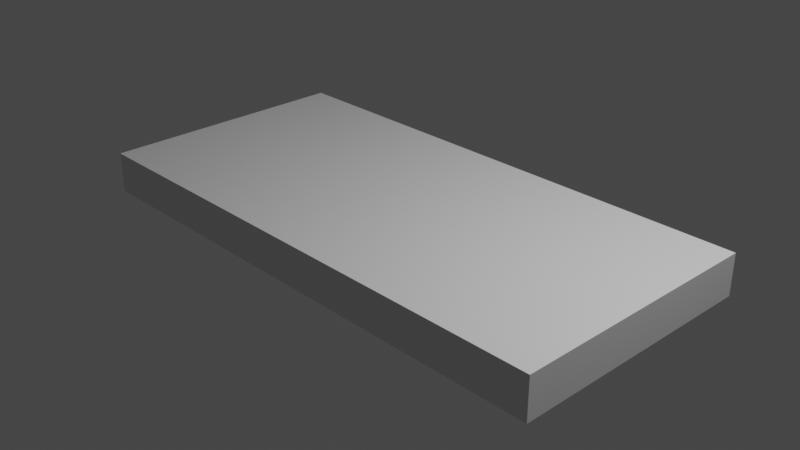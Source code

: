# Source: dedep_polygon.blend  (saved by Blender 3.4.6; exported with 4.5.12 LTS)
import bpy
from mathutils import Matrix  # noqa: F401  (used for matrix-valued properties, if any)

bpy.ops.wm.read_factory_settings(use_empty=True)
scene = bpy.context.scene
scene.name = 'Scene'

# ---- collections
col_collection = bpy.data.collections.new('Collection'); scene.collection.children.link(col_collection)

# ---- materials (node trees are filled in below, after node groups)
mat_material = bpy.data.materials.new('Material')
mat_material.alpha_threshold = 0.0
mat_material.use_transparent_shadow = False
mat_material.roughness = 0.5
mat_material.line_color = (0.0, 0.0, 0.0, 1.0)

# ---- material node trees
mat_material.use_nodes = True; mat_material.node_tree.nodes.clear()
_N = mat_material.node_tree.nodes; _L = mat_material.node_tree.links
n0 = _N.new('ShaderNodeOutputMaterial'); n0.name = 'Material Output'; n0.location = (300, 300)
n1 = _N.new('ShaderNodeBsdfPrincipled'); n1.name = 'Principled BSDF'; n1.location = (10, 300)
n1.distribution = 'GGX'
n1.subsurface_method = 'RANDOM_WALK_SKIN'
n1.inputs[3].default_value = 1.45
n1.inputs[27].default_value = (0.0, 0.0, 0.0, 1.0)
n1.inputs[28].default_value = 1.0
_L.new(n1.outputs[0], n0.inputs[0])
n0.is_active_output = True

# ---- world
world_world = bpy.data.worlds.new('World'); scene.world = world_world
world_world.use_nodes = True; world_world.node_tree.nodes.clear()
_N = world_world.node_tree.nodes; _L = world_world.node_tree.links
n0 = _N.new('ShaderNodeOutputWorld'); n0.name = 'World Output'; n0.location = (300, 300)
n1 = _N.new('ShaderNodeBackground'); n1.name = 'Background'; n1.location = (10, 300)
n1.inputs[0].default_value = (0.05088, 0.05088, 0.05088, 1.0)
_L.new(n1.outputs[0], n0.inputs[0])
n0.is_active_output = True
world_world.color = (0.05088, 0.05088, 0.05088)
world_world.use_sun_shadow = False
world_world.sun_shadow_jitter_overblur = 0.0

# ---- cameras
cam_camera = bpy.data.cameras.new('Camera')
cam_camera.clip_end = 100.0
cam_camera.ortho_scale = 7.314

# ---- lights
light_light = bpy.data.lights.new('Light', 'POINT')
light_light.transmission_factor = 0.0
light_light.energy = 1000.0
light_light.shadow_soft_size = 0.1
light_light.shadow_maximum_resolution = 0.006
light_light.use_absolute_resolution = True

# ---- meshes
me_cube = bpy.data.meshes.new('Cube')
me_cube.from_pydata([(1.0, 1.0, 1.0), (1.0, 1.0, -1.0), (1.0, -1.0, 1.0), (1.0, -1.0, -1.0), (-1.0, 1.0, 1.0), (-1.0, 1.0, -1.0), (-1.0, -0.9997, 0.994), (-1.0, -1.0, -1.0), (0.972, 1.0, -1.0), (0.7902, 1.0, -1.0), (0.6084, 1.0, -1.0), (0.4265, 1.0, -1.0), (0.2447, 1.0, -1.0), (0.06291, 1.0, -1.0), (-0.1189, 1.0, -1.0), (-0.3007, 1.0, -1.0), (-0.4825, 1.0, -1.0), (-0.6644, 1.0, -1.0), (0.972, -1.0, 0.9999), (0.7902, -1.0, 0.9994), (0.6084, -1.0, 0.9988), (0.4265, -1.0, 0.9983), (0.2447, -1.0, 0.9977), (0.06291, -1.0, 0.9972), (-0.1189, -1.0, 0.9967), (-0.3007, -1.0, 0.9961), (-0.4825, -1.0, 0.9956), (-0.6644, -1.0, 0.995), (-0.6644, -1.0, -1.0), (-0.4825, -1.0, -1.0), (-0.3007, -1.0, -1.0), (-0.1189, -1.0, -1.0), (0.06291, -1.0, -1.0), (0.2447, -1.0, -1.0), (0.4265, -1.0, -1.0), (0.6084, -1.0, -1.0), (0.7902, -1.0, -1.0), (0.972, -1.0, -1.0), (-0.6644, 1.0, 1.0), (-0.4825, 1.0, 1.0), (-0.3007, 1.0, 1.0), (-0.1189, 1.0, 1.0), (0.06291, 1.0, 1.0), (0.2447, 1.0, 1.0), (0.4265, 1.0, 1.0), (0.6084, 1.0, 1.0), (0.7902, 1.0, 1.0), (0.972, 1.0, 1.0), (-0.8266, 1.0, -1.0), (-0.8266, -1.0, 0.9945), (-0.8266, -1.0, -1.0), (-0.8266, 1.0, 1.0), (-0.9359, 1.0, -1.0), (-0.9359, -0.9997, 0.9942), (-0.9359, -1.0, -1.0), (-0.9359, 1.0, 1.0), (-1.0, 0.6743, -1.0), (-1.0, 0.4743, -1.0), (-1.0, 0.2743, -1.0), (-1.0, 0.07427, -1.0), (-1.0, -0.1257, -1.0), (-1.0, -0.3257, -1.0), (-1.0, -0.5257, -1.0), (-1.0, -0.7257, -1.0), (-1.0, -0.9257, -1.0), (1.0, 0.6743, 1.0), (1.0, 0.4743, 1.0), (1.0, 0.2743, 1.0), (1.0, 0.07427, 1.0), (1.0, -0.1257, 1.0), (1.0, -0.3257, 1.0), (1.0, -0.5257, 1.0), (1.0, -0.7257, 1.0), (1.0, -0.9257, 1.0), (-1.0, -0.9257, 0.9943), (-1.0, -0.7257, 0.9948), (-1.0, -0.5257, 0.9954), (-1.0, -0.3257, 0.996), (-1.0, -0.1257, 0.9966), (-1.0, 0.07427, 0.9972), (-1.0, 0.2743, 0.9978), (-1.0, 0.4743, 0.9984), (-1.0, 0.6743, 0.999), (1.0, -0.9257, -1.0), (1.0, -0.7257, -1.0), (1.0, -0.5257, -1.0), (1.0, -0.3257, -1.0), (1.0, -0.1257, -1.0), (1.0, 0.07427, -1.0), (1.0, 0.2743, -1.0), (1.0, 0.4743, -1.0), (1.0, 0.6743, -1.0), (-0.6644, 0.6743, -1.0), (-0.6644, 0.4743, -1.0), (-0.6644, 0.2743, -1.0), (-0.6644, 0.07427, -1.0), (-0.6644, -0.1257, -1.0), (-0.6644, -0.3257, -1.0), (-0.6644, -0.5257, -1.0), (-0.6644, -0.7257, -1.0), (-0.6644, -0.9257, -1.0), (-0.4825, 0.6743, -1.0), (-0.4825, 0.4743, -1.0), (-0.4825, 0.2743, -1.0), (-0.4825, 0.07427, -1.0), (-0.4825, -0.1257, -1.0), (-0.4825, -0.3257, -1.0), (-0.4825, -0.5257, -1.0), (-0.4825, -0.7257, -1.0), (-0.4825, -0.9257, -1.0), (-0.3007, 0.6743, -1.0), (-0.3007, 0.4743, -1.0), (-0.3007, 0.2743, -1.0), (-0.3007, 0.07427, -1.0), (-0.3007, -0.1257, -1.0), (-0.3007, -0.3257, -1.0), (-0.3007, -0.5257, -1.0), (-0.3007, -0.7257, -1.0), (-0.3007, -0.9257, -1.0), (-0.1189, 0.6743, -1.0), (-0.1189, 0.4743, -1.0), (-0.1189, 0.2743, -1.0), (-0.1189, 0.07427, -1.0), (-0.1189, -0.1257, -1.0), (-0.1189, -0.3257, -1.0), (-0.1189, -0.5257, -1.0), (-0.1189, -0.7257, -1.0), (-0.1189, -0.9257, -1.0), (0.06291, 0.6743, -1.0), (0.06291, 0.4743, -1.0), (0.06291, 0.2743, -1.0), (0.06291, 0.07427, -1.0), (0.06291, -0.1257, -1.0), (0.06291, -0.3257, -1.0), (0.06291, -0.5257, -1.0), (0.06291, -0.7257, -1.0), (0.06291, -0.9257, -1.0), (0.2447, 0.6743, -1.0), (0.2447, 0.4743, -1.0), (0.2447, 0.2743, -1.0), (0.2447, 0.07427, -1.0), (0.2447, -0.1257, -1.0), (0.2447, -0.3257, -1.0), (0.2447, -0.5257, -1.0), (0.2447, -0.7257, -1.0), (0.2447, -0.9257, -1.0), (0.4265, 0.6743, -1.0), (0.4265, 0.4743, -1.0), (0.4265, 0.2743, -1.0), (0.4265, 0.07427, -1.0), (0.4265, -0.1257, -1.0), (0.4265, -0.3257, -1.0), (0.4265, -0.5257, -1.0), (0.4265, -0.7257, -1.0), (0.4265, -0.9257, -1.0), (0.6084, 0.6743, -1.0), (0.6084, 0.4743, -1.0), (0.6084, 0.2743, -1.0), (0.6084, 0.07427, -1.0), (0.6084, -0.1257, -1.0), (0.6084, -0.3257, -1.0), (0.6084, -0.5257, -1.0), (0.6084, -0.7257, -1.0), (0.6084, -0.9257, -1.0), (0.7902, 0.6743, -1.0), (0.7902, 0.4743, -1.0), (0.7902, 0.2743, -1.0), (0.7902, 0.07427, -1.0), (0.7902, -0.1257, -1.0), (0.7902, -0.3257, -1.0), (0.7902, -0.5257, -1.0), (0.7902, -0.7257, -1.0), (0.7902, -0.9257, -1.0), (0.972, 0.6743, -1.0), (0.972, 0.4743, -1.0), (0.972, 0.2743, -1.0), (0.972, 0.07427, -1.0), (0.972, -0.1257, -1.0), (0.972, -0.3257, -1.0), (0.972, -0.5257, -1.0), (0.972, -0.7257, -1.0), (0.972, -0.9257, -1.0), (0.972, 0.6743, 1.0), (0.972, 0.4743, 1.0), (0.972, 0.2743, 1.0), (0.972, 0.07427, 1.0), (0.972, -0.1257, 1.0), (0.972, -0.3257, 0.9999), (0.972, -0.5257, 0.9999), (0.972, -0.7257, 0.9999), (0.972, -0.9257, 0.9999), (0.7902, 0.6743, 0.9999), (0.7902, 0.4743, 0.9998), (0.7902, 0.2743, 0.9998), (0.7902, 0.07427, 0.9997), (0.7902, -0.1257, 0.9996), (0.7902, -0.3257, 0.9996), (0.7902, -0.5257, 0.9995), (0.7902, -0.7257, 0.9995), (0.7902, -0.9257, 0.9994), (0.6084, 0.6743, 0.9998), (0.6084, 0.4743, 0.9997), (0.6084, 0.2743, 0.9996), (0.6084, 0.07427, 0.9995), (0.6084, -0.1257, 0.9993), (0.6084, -0.3257, 0.9992), (0.6084, -0.5257, 0.9991), (0.6084, -0.7257, 0.999), (0.6084, -0.9257, 0.9989), (0.4265, 0.6743, 0.9997), (0.4265, 0.4743, 0.9996), (0.4265, 0.2743, 0.9994), (0.4265, 0.07427, 0.9992), (0.4265, -0.1257, 0.999), (0.4265, -0.3257, 0.9989), (0.4265, -0.5257, 0.9987), (0.4265, -0.7257, 0.9985), (0.4265, -0.9257, 0.9984), (0.2447, 0.6743, 0.9996), (0.2447, 0.4743, 0.9994), (0.2447, 0.2743, 0.9992), (0.2447, 0.07427, 0.999), (0.2447, -0.1257, 0.9987), (0.2447, -0.3257, 0.9985), (0.2447, -0.5257, 0.9983), (0.2447, -0.7257, 0.9981), (0.2447, -0.9257, 0.9978), (0.06291, 0.6743, 0.9995), (0.06291, 0.4743, 0.9993), (0.06291, 0.2743, 0.999), (0.06291, 0.07427, 0.9987), (0.06291, -0.1257, 0.9984), (0.06291, -0.3257, 0.9981), (0.06291, -0.5257, 0.9979), (0.06291, -0.7257, 0.9976), (0.06291, -0.9257, 0.9973), (-0.1189, 0.6743, 0.9995), (-0.1189, 0.4743, 0.9991), (-0.1189, 0.2743, 0.9988), (-0.1189, 0.07427, 0.9985), (-0.1189, -0.1257, 0.9981), (-0.1189, -0.3257, 0.9978), (-0.1189, -0.5257, 0.9975), (-0.1189, -0.7257, 0.9971), (-0.1189, -0.9257, 0.9968), (-0.3007, 0.6743, 0.9994), (-0.3007, 0.4743, 0.999), (-0.3007, 0.2743, 0.9986), (-0.3007, 0.07427, 0.9982), (-0.3007, -0.1257, 0.9978), (-0.3007, -0.3257, 0.9974), (-0.3007, -0.5257, 0.997), (-0.3007, -0.7257, 0.9967), (-0.3007, -0.9257, 0.9963), (-0.4825, 0.6743, 0.9993), (-0.4825, 0.4743, 0.9988), (-0.4825, 0.2743, 0.9984), (-0.4825, 0.07427, 0.998), (-0.4825, -0.1257, 0.9975), (-0.4825, -0.3257, 0.9971), (-0.4825, -0.5257, 0.9966), (-0.4825, -0.7257, 0.9962), (-0.4825, -0.9257, 0.9957), (-0.6644, 0.6743, 0.9992), (-0.6644, 0.4743, 0.9987), (-0.6644, 0.2743, 0.9982), (-0.6644, 0.07427, 0.9977), (-0.6644, -0.1257, 0.9972), (-0.6644, -0.3257, 0.9967), (-0.6644, -0.5257, 0.9962), (-0.6644, -0.7257, 0.9957), (-0.6644, -0.9257, 0.9952), (-0.8266, 0.6743, -1.0), (-0.8266, 0.4743, -1.0), (-0.8266, 0.2743, -1.0), (-0.8266, 0.07427, -1.0), (-0.8266, -0.1257, -1.0), (-0.8266, -0.3257, -1.0), (-0.8266, -0.5257, -1.0), (-0.8266, -0.7257, -1.0), (-0.8266, -0.9257, -1.0), (-0.8266, 0.6743, 0.9991), (-0.8266, 0.4743, 0.9986), (-0.8266, 0.2743, 0.998), (-0.8266, 0.07427, 0.9975), (-0.8266, -0.1257, 0.9969), (-0.8266, -0.3257, 0.9964), (-0.8266, -0.5257, 0.9958), (-0.8266, -0.7257, 0.9953), (-0.8266, -0.9257, 0.9948), (-0.9359, 0.6743, -1.0), (-0.9359, 0.4743, -1.0), (-0.9359, 0.2743, -1.0), (-0.9359, 0.07427, -1.0), (-0.9359, -0.1257, -1.0), (-0.9359, -0.3257, -1.0), (-0.9359, -0.5257, -1.0), (-0.9359, -0.7257, -1.0), (-0.9359, -0.9257, -1.0), (-0.9359, 0.6743, 0.9991), (-0.9359, 0.4743, 0.9985), (-0.9359, 0.2743, 0.9979), (-0.9359, 0.07427, 0.9973), (-0.9359, -0.1257, 0.9967), (-0.9359, -0.3257, 0.9962), (-0.9359, -0.5257, 0.9956), (-0.9359, -0.7257, 0.995), (-0.9359, -0.9257, 0.9944), (-1.0, 0.8547, 0.9995), (1.0, 0.8547, -1.0), (-1.0, 0.8547, -1.0), (1.0, 0.8547, 1.0), (-0.6644, 0.8547, -1.0), (-0.4825, 0.8547, -1.0), (-0.3007, 0.8547, -1.0), (-0.1189, 0.8547, -1.0), (0.06291, 0.8547, -1.0), (0.2447, 0.8547, -1.0), (0.4265, 0.8547, -1.0), (0.6084, 0.8547, -1.0), (0.7902, 0.8547, -1.0), (0.972, 0.8547, -1.0), (0.972, 0.8547, 1.0), (0.7902, 0.8547, 0.9999), (0.6084, 0.8547, 0.9999), (0.4265, 0.8547, 0.9999), (0.2447, 0.8547, 0.9998), (0.06291, 0.8547, 0.9998), (-0.1189, 0.8547, 0.9997), (-0.3007, 0.8547, 0.9997), (-0.4825, 0.8547, 0.9996), (-0.6644, 0.8547, 0.9996), (-0.8266, 0.8547, -1.0), (-0.8266, 0.8547, 0.9996), (-0.9359, 0.8547, -1.0), (-0.9359, 0.8547, 0.9995), (1.0, 1.0, 0.6276), (1.0, 1.0, 0.2276), (1.0, 1.0, -0.1724), (1.0, 1.0, -0.5724), (-1.0, -1.0, -0.5737), (-1.0, -1.0, -0.1749), (-1.0, -1.0, 0.2239), (-1.0, -0.9997, 0.6227), (1.0, -1.0, 0.6276), (1.0, -1.0, 0.2276), (1.0, -1.0, -0.1724), (1.0, -1.0, -0.5724), (-1.0, 1.0, 0.6276), (-1.0, 1.0, 0.2276), (-1.0, 1.0, -0.1724), (-1.0, 1.0, -0.5724), (-0.6644, 1.0, 0.6276), (-0.6644, 1.0, 0.2276), (-0.6644, 1.0, -0.1724), (-0.6644, 1.0, -0.5724), (-0.4825, 1.0, 0.6276), (-0.4825, 1.0, 0.2276), (-0.4825, 1.0, -0.1724), (-0.4825, 1.0, -0.5724), (-0.3007, 1.0, 0.6276), (-0.3007, 1.0, 0.2276), (-0.3007, 1.0, -0.1724), (-0.3007, 1.0, -0.5724), (-0.1189, 1.0, 0.6276), (-0.1189, 1.0, 0.2276), (-0.1189, 1.0, -0.1724), (-0.1189, 1.0, -0.5724), (0.06291, 1.0, 0.6276), (0.06291, 1.0, 0.2276), (0.06291, 1.0, -0.1724), (0.06291, 1.0, -0.5724), (0.2447, 1.0, 0.6276), (0.2447, 1.0, 0.2276), (0.2447, 1.0, -0.1724), (0.2447, 1.0, -0.5724), (0.4265, 1.0, 0.6276), (0.4265, 1.0, 0.2276), (0.4265, 1.0, -0.1724), (0.4265, 1.0, -0.5724), (0.6084, 1.0, 0.6276), (0.6084, 1.0, 0.2276), (0.6084, 1.0, -0.1724), (0.6084, 1.0, -0.5724), (0.7902, 1.0, 0.6276), (0.7902, 1.0, 0.2276), (0.7902, 1.0, -0.1724), (0.7902, 1.0, -0.5724), (0.972, 1.0, 0.6276), (0.972, 1.0, 0.2276), (0.972, 1.0, -0.1724), (0.972, 1.0, -0.5724), (0.972, -1.0, 0.6275), (0.972, -1.0, 0.2275), (0.972, -1.0, -0.1725), (0.972, -1.0, -0.5725), (0.7902, -1.0, 0.6271), (0.7902, -1.0, 0.2272), (0.7902, -1.0, -0.1727), (0.7902, -1.0, -0.5726), (0.6084, -1.0, 0.6266), (0.6084, -1.0, 0.2268), (0.6084, -1.0, -0.1729), (0.6084, -1.0, -0.5727), (0.4265, -1.0, 0.6262), (0.4265, -1.0, 0.2265), (0.4265, -1.0, -0.1731), (0.4265, -1.0, -0.5728), (0.2447, -1.0, 0.6257), (0.2447, -1.0, 0.2262), (0.2447, -1.0, -0.1734), (0.2447, -1.0, -0.5729), (0.06291, -1.0, 0.6253), (0.06291, -1.0, 0.2258), (0.06291, -1.0, -0.1736), (0.06291, -1.0, -0.573), (-0.1189, -1.0, 0.6248), (-0.1189, -1.0, 0.2255), (-0.1189, -1.0, -0.1738), (-0.1189, -1.0, -0.5732), (-0.3007, -1.0, 0.6244), (-0.3007, -1.0, 0.2252), (-0.3007, -1.0, -0.174), (-0.3007, -1.0, -0.5733), (-0.4825, -1.0, 0.624), (-0.4825, -1.0, 0.2248), (-0.4825, -1.0, -0.1743), (-0.4825, -1.0, -0.5734), (-0.6644, -1.0, 0.6235), (-0.6644, -1.0, 0.2245), (-0.6644, -1.0, -0.1745), (-0.6644, -1.0, -0.5735), (-0.8266, 1.0, 0.6276), (-0.8266, 1.0, 0.2276), (-0.8266, 1.0, -0.1724), (-0.8266, 1.0, -0.5724), (-0.8266, -1.0, 0.6231), (-0.8266, -1.0, 0.2242), (-0.8266, -1.0, -0.1747), (-0.8266, -1.0, -0.5736), (-0.9359, 1.0, 0.6276), (-0.9359, 1.0, 0.2276), (-0.9359, 1.0, -0.1724), (-0.9359, 1.0, -0.5724), (-0.9359, -0.9997, 0.6229), (-0.9359, -1.0, 0.224), (-0.9359, -1.0, -0.1748), (-0.9359, -1.0, -0.5737), (1.0, 0.6743, 0.6276), (1.0, 0.6743, 0.2276), (1.0, 0.6743, -0.1724), (1.0, 0.6743, -0.5724), (1.0, 0.4743, 0.6276), (1.0, 0.4743, 0.2276), (1.0, 0.4743, -0.1724), (1.0, 0.4743, -0.5724), (1.0, 0.2743, 0.6276), (1.0, 0.2743, 0.2276), (1.0, 0.2743, -0.1724), (1.0, 0.2743, -0.5724), (1.0, 0.07427, 0.6276), (1.0, 0.07427, 0.2276), (1.0, 0.07427, -0.1724), (1.0, 0.07427, -0.5724), (1.0, -0.1257, 0.6276), (1.0, -0.1257, 0.2276), (1.0, -0.1257, -0.1724), (1.0, -0.1257, -0.5724), (1.0, -0.3257, 0.6276), (1.0, -0.3257, 0.2276), (1.0, -0.3257, -0.1724), (1.0, -0.3257, -0.5724), (1.0, -0.5257, 0.6276), (1.0, -0.5257, 0.2276), (1.0, -0.5257, -0.1724), (1.0, -0.5257, -0.5724), (1.0, -0.7257, 0.6276), (1.0, -0.7257, 0.2276), (1.0, -0.7257, -0.1724), (1.0, -0.7257, -0.5724), (1.0, -0.9257, 0.6276), (1.0, -0.9257, 0.2276), (1.0, -0.9257, -0.1724), (1.0, -0.9257, -0.5724), (-1.0, -0.9257, 0.6229), (-1.0, -0.9257, 0.224), (-1.0, -0.9257, -0.1748), (-1.0, -0.9257, -0.5737), (-1.0, -0.7257, 0.6234), (-1.0, -0.7257, 0.2244), (-1.0, -0.7257, -0.1746), (-1.0, -0.7257, -0.5735), (-1.0, -0.5257, 0.6239), (-1.0, -0.5257, 0.2248), (-1.0, -0.5257, -0.1743), (-1.0, -0.5257, -0.5734), (-1.0, -0.3257, 0.6243), (-1.0, -0.3257, 0.2251), (-1.0, -0.3257, -0.1741), (-1.0, -0.3257, -0.5733), (-1.0, -0.1257, 0.6248), (-1.0, -0.1257, 0.2255), (-1.0, -0.1257, -0.1738), (-1.0, -0.1257, -0.5732), (-1.0, 0.07427, 0.6253), (-1.0, 0.07427, 0.2259), (-1.0, 0.07427, -0.1736), (-1.0, 0.07427, -0.573), (-1.0, 0.2743, 0.6258), (-1.0, 0.2743, 0.2262), (-1.0, 0.2743, -0.1733), (-1.0, 0.2743, -0.5729), (-1.0, 0.4743, 0.6263), (-1.0, 0.4743, 0.2266), (-1.0, 0.4743, -0.1731), (-1.0, 0.4743, -0.5728), (-1.0, 0.6743, 0.6268), (-1.0, 0.6743, 0.227), (-1.0, 0.6743, -0.1728), (-1.0, 0.6743, -0.5726), (1.0, 0.8547, 0.6276), (1.0, 0.8547, 0.2276), (1.0, 0.8547, -0.1724), (1.0, 0.8547, -0.5724), (-1.0, 0.8547, 0.6272), (-1.0, 0.8547, 0.2273), (-1.0, 0.8547, -0.1726), (-1.0, 0.8547, -0.5725)], [], [(307, 74, 6, 53), (444, 53, 6, 343), (524, 308, 4, 348), (181, 83, 3, 37), (480, 73, 2, 344), (388, 47, 0, 336), (432, 51, 38, 352), (352, 38, 39, 356), (356, 39, 40, 360), (360, 40, 41, 364), (364, 41, 42, 368), (368, 42, 43, 372), (372, 43, 44, 376), (376, 44, 45, 380), (380, 45, 46, 384), (384, 46, 47, 388), (280, 100, 28, 50), (100, 109, 29, 28), (109, 118, 30, 29), (118, 127, 31, 30), (127, 136, 32, 31), (136, 145, 33, 32), (145, 154, 34, 33), (154, 163, 35, 34), (163, 172, 36, 35), (172, 181, 37, 36), (344, 2, 18, 392), (392, 18, 19, 396), (396, 19, 20, 400), (400, 20, 21, 404), (404, 21, 22, 408), (408, 22, 23, 412), (412, 23, 24, 416), (416, 24, 25, 420), (420, 25, 26, 424), (424, 26, 27, 428), (73, 190, 18, 2), (190, 199, 19, 18), (199, 208, 20, 19), (208, 217, 21, 20), (217, 226, 22, 21), (226, 235, 23, 22), (235, 244, 24, 23), (244, 253, 25, 24), (253, 262, 26, 25), (262, 271, 27, 26), (298, 280, 50, 54), (440, 55, 51, 432), (428, 27, 49, 436), (271, 289, 49, 27), (348, 4, 55, 440), (64, 298, 54, 7), (436, 49, 53, 444), (289, 307, 53, 49), (333, 335, 299, 281), (281, 299, 300, 282), (282, 300, 301, 283), (283, 301, 302, 284), (284, 302, 303, 285), (285, 303, 304, 286), (286, 304, 305, 287), (287, 305, 306, 288), (288, 306, 307, 289), (310, 334, 290, 56), (56, 290, 291, 57), (57, 291, 292, 58), (58, 292, 293, 59), (59, 293, 294, 60), (60, 294, 295, 61), (61, 295, 296, 62), (62, 296, 297, 63), (63, 297, 298, 64), (331, 333, 281, 263), (263, 281, 282, 264), (264, 282, 283, 265), (265, 283, 284, 266), (266, 284, 285, 267), (267, 285, 286, 268), (268, 286, 287, 269), (269, 287, 288, 270), (270, 288, 289, 271), (334, 332, 272, 290), (290, 272, 273, 291), (291, 273, 274, 292), (292, 274, 275, 293), (293, 275, 276, 294), (294, 276, 277, 295), (295, 277, 278, 296), (296, 278, 279, 297), (297, 279, 280, 298), (330, 331, 263, 254), (254, 263, 264, 255), (255, 264, 265, 256), (256, 265, 266, 257), (257, 266, 267, 258), (258, 267, 268, 259), (259, 268, 269, 260), (260, 269, 270, 261), (261, 270, 271, 262), (329, 330, 254, 245), (245, 254, 255, 246), (246, 255, 256, 247), (247, 256, 257, 248), (248, 257, 258, 249), (249, 258, 259, 250), (250, 259, 260, 251), (251, 260, 261, 252), (252, 261, 262, 253), (328, 329, 245, 236), (236, 245, 246, 237), (237, 246, 247, 238), (238, 247, 248, 239), (239, 248, 249, 240), (240, 249, 250, 241), (241, 250, 251, 242), (242, 251, 252, 243), (243, 252, 253, 244), (327, 328, 236, 227), (227, 236, 237, 228), (228, 237, 238, 229), (229, 238, 239, 230), (230, 239, 240, 231), (231, 240, 241, 232), (232, 241, 242, 233), (233, 242, 243, 234), (234, 243, 244, 235), (326, 327, 227, 218), (218, 227, 228, 219), (219, 228, 229, 220), (220, 229, 230, 221), (221, 230, 231, 222), (222, 231, 232, 223), (223, 232, 233, 224), (224, 233, 234, 225), (225, 234, 235, 226), (325, 326, 218, 209), (209, 218, 219, 210), (210, 219, 220, 211), (211, 220, 221, 212), (212, 221, 222, 213), (213, 222, 223, 214), (214, 223, 224, 215), (215, 224, 225, 216), (216, 225, 226, 217), (324, 325, 209, 200), (200, 209, 210, 201), (201, 210, 211, 202), (202, 211, 212, 203), (203, 212, 213, 204), (204, 213, 214, 205), (205, 214, 215, 206), (206, 215, 216, 207), (207, 216, 217, 208), (323, 324, 200, 191), (191, 200, 201, 192), (192, 201, 202, 193), (193, 202, 203, 194), (194, 203, 204, 195), (195, 204, 205, 196), (196, 205, 206, 197), (197, 206, 207, 198), (198, 207, 208, 199), (322, 323, 191, 182), (182, 191, 192, 183), (183, 192, 193, 184), (184, 193, 194, 185), (185, 194, 195, 186), (186, 195, 196, 187), (187, 196, 197, 188), (188, 197, 198, 189), (189, 198, 199, 190), (311, 322, 182, 65), (65, 182, 183, 66), (66, 183, 184, 67), (67, 184, 185, 68), (68, 185, 186, 69), (69, 186, 187, 70), (70, 187, 188, 71), (71, 188, 189, 72), (72, 189, 190, 73), (320, 321, 173, 164), (164, 173, 174, 165), (165, 174, 175, 166), (166, 175, 176, 167), (167, 176, 177, 168), (168, 177, 178, 169), (169, 178, 179, 170), (170, 179, 180, 171), (171, 180, 181, 172), (319, 320, 164, 155), (155, 164, 165, 156), (156, 165, 166, 157), (157, 166, 167, 158), (158, 167, 168, 159), (159, 168, 169, 160), (160, 169, 170, 161), (161, 170, 171, 162), (162, 171, 172, 163), (318, 319, 155, 146), (146, 155, 156, 147), (147, 156, 157, 148), (148, 157, 158, 149), (149, 158, 159, 150), (150, 159, 160, 151), (151, 160, 161, 152), (152, 161, 162, 153), (153, 162, 163, 154), (317, 318, 146, 137), (137, 146, 147, 138), (138, 147, 148, 139), (139, 148, 149, 140), (140, 149, 150, 141), (141, 150, 151, 142), (142, 151, 152, 143), (143, 152, 153, 144), (144, 153, 154, 145), (316, 317, 137, 128), (128, 137, 138, 129), (129, 138, 139, 130), (130, 139, 140, 131), (131, 140, 141, 132), (132, 141, 142, 133), (133, 142, 143, 134), (134, 143, 144, 135), (135, 144, 145, 136), (315, 316, 128, 119), (119, 128, 129, 120), (120, 129, 130, 121), (121, 130, 131, 122), (122, 131, 132, 123), (123, 132, 133, 124), (124, 133, 134, 125), (125, 134, 135, 126), (126, 135, 136, 127), (314, 315, 119, 110), (110, 119, 120, 111), (111, 120, 121, 112), (112, 121, 122, 113), (113, 122, 123, 114), (114, 123, 124, 115), (115, 124, 125, 116), (116, 125, 126, 117), (117, 126, 127, 118), (313, 314, 110, 101), (101, 110, 111, 102), (102, 111, 112, 103), (103, 112, 113, 104), (104, 113, 114, 105), (105, 114, 115, 106), (106, 115, 116, 107), (107, 116, 117, 108), (108, 117, 118, 109), (312, 313, 101, 92), (92, 101, 102, 93), (93, 102, 103, 94), (94, 103, 104, 95), (95, 104, 105, 96), (96, 105, 106, 97), (97, 106, 107, 98), (98, 107, 108, 99), (99, 108, 109, 100), (332, 312, 92, 272), (272, 92, 93, 273), (273, 93, 94, 274), (274, 94, 95, 275), (275, 95, 96, 276), (276, 96, 97, 277), (277, 97, 98, 278), (278, 98, 99, 279), (279, 99, 100, 280), (520, 311, 65, 448), (448, 65, 66, 452), (452, 66, 67, 456), (456, 67, 68, 460), (460, 68, 69, 464), (464, 69, 70, 468), (468, 70, 71, 472), (472, 71, 72, 476), (476, 72, 73, 480), (321, 309, 91, 173), (173, 91, 90, 174), (174, 90, 89, 175), (175, 89, 88, 176), (176, 88, 87, 177), (177, 87, 86, 178), (178, 86, 85, 179), (179, 85, 84, 180), (180, 84, 83, 181), (343, 6, 74, 484), (484, 74, 75, 488), (488, 75, 76, 492), (492, 76, 77, 496), (496, 77, 78, 500), (500, 78, 79, 504), (504, 79, 80, 508), (508, 80, 81, 512), (512, 81, 82, 516), (335, 308, 82, 299), (299, 82, 81, 300), (300, 81, 80, 301), (301, 80, 79, 302), (302, 79, 78, 303), (303, 78, 77, 304), (304, 77, 76, 305), (305, 76, 75, 306), (306, 75, 74, 307), (55, 4, 308, 335), (8, 1, 309, 321), (336, 0, 311, 520), (48, 17, 312, 332), (17, 16, 313, 312), (16, 15, 314, 313), (15, 14, 315, 314), (14, 13, 316, 315), (13, 12, 317, 316), (12, 11, 318, 317), (11, 10, 319, 318), (10, 9, 320, 319), (9, 8, 321, 320), (0, 47, 322, 311), (47, 46, 323, 322), (46, 45, 324, 323), (45, 44, 325, 324), (44, 43, 326, 325), (43, 42, 327, 326), (42, 41, 328, 327), (41, 40, 329, 328), (40, 39, 330, 329), (39, 38, 331, 330), (52, 48, 332, 334), (38, 51, 333, 331), (5, 52, 334, 310), (51, 55, 335, 333), (516, 82, 308, 524), (56, 519, 527, 310), (519, 518, 526, 527), (518, 517, 525, 526), (517, 516, 524, 525), (1, 339, 523, 309), (339, 338, 522, 523), (338, 337, 521, 522), (337, 336, 520, 521), (57, 515, 519, 56), (515, 514, 518, 519), (514, 513, 517, 518), (513, 512, 516, 517), (58, 511, 515, 57), (511, 510, 514, 515), (510, 509, 513, 514), (509, 508, 512, 513), (59, 507, 511, 58), (507, 506, 510, 511), (506, 505, 509, 510), (505, 504, 508, 509), (60, 503, 507, 59), (503, 502, 506, 507), (502, 501, 505, 506), (501, 500, 504, 505), (61, 499, 503, 60), (499, 498, 502, 503), (498, 497, 501, 502), (497, 496, 500, 501), (62, 495, 499, 61), (495, 494, 498, 499), (494, 493, 497, 498), (493, 492, 496, 497), (63, 491, 495, 62), (491, 490, 494, 495), (490, 489, 493, 494), (489, 488, 492, 493), (64, 487, 491, 63), (487, 486, 490, 491), (486, 485, 489, 490), (485, 484, 488, 489), (7, 340, 487, 64), (340, 341, 486, 487), (341, 342, 485, 486), (342, 343, 484, 485), (84, 479, 483, 83), (479, 478, 482, 483), (478, 477, 481, 482), (477, 476, 480, 481), (85, 475, 479, 84), (475, 474, 478, 479), (474, 473, 477, 478), (473, 472, 476, 477), (86, 471, 475, 85), (471, 470, 474, 475), (470, 469, 473, 474), (469, 468, 472, 473), (87, 467, 471, 86), (467, 466, 470, 471), (466, 465, 469, 470), (465, 464, 468, 469), (88, 463, 467, 87), (463, 462, 466, 467), (462, 461, 465, 466), (461, 460, 464, 465), (89, 459, 463, 88), (459, 458, 462, 463), (458, 457, 461, 462), (457, 456, 460, 461), (90, 455, 459, 89), (455, 454, 458, 459), (454, 453, 457, 458), (453, 452, 456, 457), (91, 451, 455, 90), (451, 450, 454, 455), (450, 449, 453, 454), (449, 448, 452, 453), (309, 523, 451, 91), (523, 522, 450, 451), (522, 521, 449, 450), (521, 520, 448, 449), (50, 439, 447, 54), (439, 438, 446, 447), (438, 437, 445, 446), (437, 436, 444, 445), (5, 351, 443, 52), (351, 350, 442, 443), (350, 349, 441, 442), (349, 348, 440, 441), (28, 431, 439, 50), (431, 430, 438, 439), (430, 429, 437, 438), (429, 428, 436, 437), (52, 443, 435, 48), (443, 442, 434, 435), (442, 441, 433, 434), (441, 440, 432, 433), (29, 427, 431, 28), (427, 426, 430, 431), (426, 425, 429, 430), (425, 424, 428, 429), (30, 423, 427, 29), (423, 422, 426, 427), (422, 421, 425, 426), (421, 420, 424, 425), (31, 419, 423, 30), (419, 418, 422, 423), (418, 417, 421, 422), (417, 416, 420, 421), (32, 415, 419, 31), (415, 414, 418, 419), (414, 413, 417, 418), (413, 412, 416, 417), (33, 411, 415, 32), (411, 410, 414, 415), (410, 409, 413, 414), (409, 408, 412, 413), (34, 407, 411, 33), (407, 406, 410, 411), (406, 405, 409, 410), (405, 404, 408, 409), (35, 403, 407, 34), (403, 402, 406, 407), (402, 401, 405, 406), (401, 400, 404, 405), (36, 399, 403, 35), (399, 398, 402, 403), (398, 397, 401, 402), (397, 396, 400, 401), (37, 395, 399, 36), (395, 394, 398, 399), (394, 393, 397, 398), (393, 392, 396, 397), (3, 347, 395, 37), (347, 346, 394, 395), (346, 345, 393, 394), (345, 344, 392, 393), (9, 387, 391, 8), (387, 386, 390, 391), (386, 385, 389, 390), (385, 384, 388, 389), (10, 383, 387, 9), (383, 382, 386, 387), (382, 381, 385, 386), (381, 380, 384, 385), (11, 379, 383, 10), (379, 378, 382, 383), (378, 377, 381, 382), (377, 376, 380, 381), (12, 375, 379, 11), (375, 374, 378, 379), (374, 373, 377, 378), (373, 372, 376, 377), (13, 371, 375, 12), (371, 370, 374, 375), (370, 369, 373, 374), (369, 368, 372, 373), (14, 367, 371, 13), (367, 366, 370, 371), (366, 365, 369, 370), (365, 364, 368, 369), (15, 363, 367, 14), (363, 362, 366, 367), (362, 361, 365, 366), (361, 360, 364, 365), (16, 359, 363, 15), (359, 358, 362, 363), (358, 357, 361, 362), (357, 356, 360, 361), (17, 355, 359, 16), (355, 354, 358, 359), (354, 353, 357, 358), (353, 352, 356, 357), (48, 435, 355, 17), (435, 434, 354, 355), (434, 433, 353, 354), (433, 432, 352, 353), (8, 391, 339, 1), (391, 390, 338, 339), (390, 389, 337, 338), (389, 388, 336, 337), (83, 483, 347, 3), (483, 482, 346, 347), (482, 481, 345, 346), (481, 480, 344, 345), (310, 527, 351, 5), (527, 526, 350, 351), (526, 525, 349, 350), (525, 524, 348, 349), (54, 447, 340, 7), (447, 446, 341, 340), (446, 445, 342, 341), (445, 444, 343, 342)])
_uv = me_cube.uv_layers.new(name='UVMap')
_uv.uv.foreach_set('vector', [0.867, 0.7407, 0.875, 0.7407, 0.875, 0.75, 0.867, 0.75, 0.5784, 0.992, 0.625, 0.992, 0.625, 1.0, 0.5784, 1.0, 0.5784, 0.2296, 0.625, 0.2296, 0.625, 0.25, 0.5784, 0.25, 0.3715, 0.7407, 0.375, 0.7407, 0.375, 0.75, 0.3715, 0.75, 0.5784, 0.7407, 0.625, 0.7407, 0.625, 0.75, 0.5784, 0.75, 0.5784, 0.4965, 0.625, 0.4965, 0.625, 0.5, 0.5784, 0.5, 0.5784, 0.2717, 0.625, 0.2717, 0.625, 0.292, 0.5784, 0.292, 0.5784, 0.292, 0.625, 0.292, 0.625, 0.3147, 0.5784, 0.3147, 0.5784, 0.3147, 0.625, 0.3147, 0.625, 0.3374, 0.5784, 0.3374, 0.5784, 0.3374, 0.625, 0.3374, 0.625, 0.3601, 0.5784, 0.3601, 0.5784, 0.3601, 0.625, 0.3601, 0.625, 0.3829, 0.5784, 0.3829, 0.5784, 0.3829, 0.625, 0.3829, 0.625, 0.4056, 0.5784, 0.4056, 0.5784, 0.4056, 0.625, 0.4056, 0.625, 0.4283, 0.5784, 0.4283, 0.5784, 0.4283, 0.625, 0.4283, 0.625, 0.451, 0.5784, 0.451, 0.5784, 0.451, 0.625, 0.451, 0.625, 0.4738, 0.5784, 0.4738, 0.5784, 0.4738, 0.625, 0.4738, 0.625, 0.4965, 0.5784, 0.4965, 0.1467, 0.7407, 0.167, 0.7407, 0.167, 0.75, 0.1467, 0.75, 0.167, 0.7407, 0.1897, 0.7407, 0.1897, 0.75, 0.167, 0.75, 0.1897, 0.7407, 0.2124, 0.7407, 0.2124, 0.75, 0.1897, 0.75, 0.2124, 0.7407, 0.2351, 0.7407, 0.2351, 0.75, 0.2124, 0.75, 0.2351, 0.7407, 0.2579, 0.7407, 0.2579, 0.75, 0.2351, 0.75, 0.2579, 0.7407, 0.2806, 0.7407, 0.2806, 0.75, 0.2579, 0.75, 0.2806, 0.7407, 0.3033, 0.7407, 0.3033, 0.75, 0.2806, 0.75, 0.3033, 0.7407, 0.326, 0.7407, 0.326, 0.75, 0.3033, 0.75, 0.326, 0.7407, 0.3488, 0.7407, 0.3488, 0.75, 0.326, 0.75, 0.3488, 0.7407, 0.3715, 0.7407, 0.3715, 0.75, 0.3488, 0.75, 0.5784, 0.75, 0.625, 0.75, 0.625, 0.7535, 0.5784, 0.7535, 0.5784, 0.7535, 0.625, 0.7535, 0.625, 0.7762, 0.5784, 0.7762, 0.5784, 0.7762, 0.625, 0.7762, 0.625, 0.799, 0.5784, 0.799, 0.5784, 0.799, 0.625, 0.799, 0.625, 0.8217, 0.5784, 0.8217, 0.5784, 0.8217, 0.625, 0.8217, 0.625, 0.8444, 0.5784, 0.8444, 0.5784, 0.8444, 0.625, 0.8444, 0.625, 0.8671, 0.5784, 0.8671, 0.5784, 0.8671, 0.625, 0.8671, 0.625, 0.8899, 0.5784, 0.8899, 0.5784, 0.8899, 0.625, 0.8899, 0.625, 0.9126, 0.5784, 0.9126, 0.5784, 0.9126, 0.625, 0.9126, 0.625, 0.9353, 0.5784, 0.9353, 0.5784, 0.9353, 0.625, 0.9353, 0.625, 0.958, 0.5784, 0.958, 0.625, 0.7407, 0.6285, 0.7407, 0.6285, 0.75, 0.625, 0.75, 0.6285, 0.7407, 0.6512, 0.7407, 0.6512, 0.75, 0.6285, 0.75, 0.6512, 0.7407, 0.674, 0.7407, 0.674, 0.75, 0.6512, 0.75, 0.674, 0.7407, 0.6967, 0.7407, 0.6967, 0.75, 0.674, 0.75, 0.6967, 0.7407, 0.7194, 0.7407, 0.7194, 0.75, 0.6967, 0.75, 0.7194, 0.7407, 0.7421, 0.7407, 0.7421, 0.75, 0.7194, 0.75, 0.7421, 0.7407, 0.7649, 0.7407, 0.7649, 0.75, 0.7421, 0.75, 0.7649, 0.7407, 0.7876, 0.7407, 0.7876, 0.75, 0.7649, 0.75, 0.7876, 0.7407, 0.8103, 0.7407, 0.8103, 0.75, 0.7876, 0.75, 0.8103, 0.7407, 0.833, 0.7407, 0.833, 0.75, 0.8103, 0.75, 0.133, 0.7407, 0.1467, 0.7407, 0.1467, 0.75, 0.133, 0.75, 0.5784, 0.258, 0.625, 0.258, 0.625, 0.2717, 0.5784, 0.2717, 0.5784, 0.958, 0.625, 0.958, 0.625, 0.9783, 0.5784, 0.9783, 0.833, 0.7407, 0.8533, 0.7407, 0.8533, 0.75, 0.833, 0.75, 0.5784, 0.25, 0.625, 0.25, 0.625, 0.258, 0.5784, 0.258, 0.125, 0.7407, 0.133, 0.7407, 0.133, 0.75, 0.125, 0.75, 0.5784, 0.9783, 0.625, 0.9783, 0.625, 0.992, 0.5784, 0.992, 0.8533, 0.7407, 0.867, 0.7407, 0.867, 0.75, 0.8533, 0.75, 0.8533, 0.5204, 0.867, 0.5204, 0.867, 0.5407, 0.8533, 0.5407, 0.8533, 0.5407, 0.867, 0.5407, 0.867, 0.5657, 0.8533, 0.5657, 0.8533, 0.5657, 0.867, 0.5657, 0.867, 0.5907, 0.8533, 0.5907, 0.8533, 0.5907, 0.867, 0.5907, 0.867, 0.6157, 0.8533, 0.6157, 0.8533, 0.6157, 0.867, 0.6157, 0.867, 0.6407, 0.8533, 0.6407, 0.8533, 0.6407, 0.867, 0.6407, 0.867, 0.6657, 0.8533, 0.6657, 0.8533, 0.6657, 0.867, 0.6657, 0.867, 0.6907, 0.8533, 0.6907, 0.8533, 0.6907, 0.867, 0.6907, 0.867, 0.7157, 0.8533, 0.7157, 0.8533, 0.7157, 0.867, 0.7157, 0.867, 0.7407, 0.8533, 0.7407, 0.125, 0.5204, 0.133, 0.5204, 0.133, 0.5407, 0.125, 0.5407, 0.125, 0.5407, 0.133, 0.5407, 0.133, 0.5657, 0.125, 0.5657, 0.125, 0.5657, 0.133, 0.5657, 0.133, 0.5907, 0.125, 0.5907, 0.125, 0.5907, 0.133, 0.5907, 0.133, 0.6157, 0.125, 0.6157, 0.125, 0.6157, 0.133, 0.6157, 0.133, 0.6407, 0.125, 0.6407, 0.125, 0.6407, 0.133, 0.6407, 0.133, 0.6657, 0.125, 0.6657, 0.125, 0.6657, 0.133, 0.6657, 0.133, 0.6907, 0.125, 0.6907, 0.125, 0.6907, 0.133, 0.6907, 0.133, 0.7157, 0.125, 0.7157, 0.125, 0.7157, 0.133, 0.7157, 0.133, 0.7407, 0.125, 0.7407, 0.833, 0.5204, 0.8533, 0.5204, 0.8533, 0.5407, 0.833, 0.5407, 0.833, 0.5407, 0.8533, 0.5407, 0.8533, 0.5657, 0.833, 0.5657, 0.833, 0.5657, 0.8533, 0.5657, 0.8533, 0.5907, 0.833, 0.5907, 0.833, 0.5907, 0.8533, 0.5907, 0.8533, 0.6157, 0.833, 0.6157, 0.833, 0.6157, 0.8533, 0.6157, 0.8533, 0.6407, 0.833, 0.6407, 0.833, 0.6407, 0.8533, 0.6407, 0.8533, 0.6657, 0.833, 0.6657, 0.833, 0.6657, 0.8533, 0.6657, 0.8533, 0.6907, 0.833, 0.6907, 0.833, 0.6907, 0.8533, 0.6907, 0.8533, 0.7157, 0.833, 0.7157, 0.833, 0.7157, 0.8533, 0.7157, 0.8533, 0.7407, 0.833, 0.7407, 0.133, 0.5204, 0.1467, 0.5204, 0.1467, 0.5407, 0.133, 0.5407, 0.133, 0.5407, 0.1467, 0.5407, 0.1467, 0.5657, 0.133, 0.5657, 0.133, 0.5657, 0.1467, 0.5657, 0.1467, 0.5907, 0.133, 0.5907, 0.133, 0.5907, 0.1467, 0.5907, 0.1467, 0.6157, 0.133, 0.6157, 0.133, 0.6157, 0.1467, 0.6157, 0.1467, 0.6407, 0.133, 0.6407, 0.133, 0.6407, 0.1467, 0.6407, 0.1467, 0.6657, 0.133, 0.6657, 0.133, 0.6657, 0.1467, 0.6657, 0.1467, 0.6907, 0.133, 0.6907, 0.133, 0.6907, 0.1467, 0.6907, 0.1467, 0.7157, 0.133, 0.7157, 0.133, 0.7157, 0.1467, 0.7157, 0.1467, 0.7407, 0.133, 0.7407, 0.8103, 0.5204, 0.833, 0.5204, 0.833, 0.5407, 0.8103, 0.5407, 0.8103, 0.5407, 0.833, 0.5407, 0.833, 0.5657, 0.8103, 0.5657, 0.8103, 0.5657, 0.833, 0.5657, 0.833, 0.5907, 0.8103, 0.5907, 0.8103, 0.5907, 0.833, 0.5907, 0.833, 0.6157, 0.8103, 0.6157, 0.8103, 0.6157, 0.833, 0.6157, 0.833, 0.6407, 0.8103, 0.6407, 0.8103, 0.6407, 0.833, 0.6407, 0.833, 0.6657, 0.8103, 0.6657, 0.8103, 0.6657, 0.833, 0.6657, 0.833, 0.6907, 0.8103, 0.6907, 0.8103, 0.6907, 0.833, 0.6907, 0.833, 0.7157, 0.8103, 0.7157, 0.8103, 0.7157, 0.833, 0.7157, 0.833, 0.7407, 0.8103, 0.7407, 0.7876, 0.5204, 0.8103, 0.5204, 0.8103, 0.5407, 0.7876, 0.5407, 0.7876, 0.5407, 0.8103, 0.5407, 0.8103, 0.5657, 0.7876, 0.5657, 0.7876, 0.5657, 0.8103, 0.5657, 0.8103, 0.5907, 0.7876, 0.5907, 0.7876, 0.5907, 0.8103, 0.5907, 0.8103, 0.6157, 0.7876, 0.6157, 0.7876, 0.6157, 0.8103, 0.6157, 0.8103, 0.6407, 0.7876, 0.6407, 0.7876, 0.6407, 0.8103, 0.6407, 0.8103, 0.6657, 0.7876, 0.6657, 0.7876, 0.6657, 0.8103, 0.6657, 0.8103, 0.6907, 0.7876, 0.6907, 0.7876, 0.6907, 0.8103, 0.6907, 0.8103, 0.7157, 0.7876, 0.7157, 0.7876, 0.7157, 0.8103, 0.7157, 0.8103, 0.7407, 0.7876, 0.7407, 0.7649, 0.5204, 0.7876, 0.5204, 0.7876, 0.5407, 0.7649, 0.5407, 0.7649, 0.5407, 0.7876, 0.5407, 0.7876, 0.5657, 0.7649, 0.5657, 0.7649, 0.5657, 0.7876, 0.5657, 0.7876, 0.5907, 0.7649, 0.5907, 0.7649, 0.5907, 0.7876, 0.5907, 0.7876, 0.6157, 0.7649, 0.6157, 0.7649, 0.6157, 0.7876, 0.6157, 0.7876, 0.6407, 0.7649, 0.6407, 0.7649, 0.6407, 0.7876, 0.6407, 0.7876, 0.6657, 0.7649, 0.6657, 0.7649, 0.6657, 0.7876, 0.6657, 0.7876, 0.6907, 0.7649, 0.6907, 0.7649, 0.6907, 0.7876, 0.6907, 0.7876, 0.7157, 0.7649, 0.7157, 0.7649, 0.7157, 0.7876, 0.7157, 0.7876, 0.7407, 0.7649, 0.7407, 0.7421, 0.5204, 0.7649, 0.5204, 0.7649, 0.5407, 0.7421, 0.5407, 0.7421, 0.5407, 0.7649, 0.5407, 0.7649, 0.5657, 0.7421, 0.5657, 0.7421, 0.5657, 0.7649, 0.5657, 0.7649, 0.5907, 0.7421, 0.5907, 0.7421, 0.5907, 0.7649, 0.5907, 0.7649, 0.6157, 0.7421, 0.6157, 0.7421, 0.6157, 0.7649, 0.6157, 0.7649, 0.6407, 0.7421, 0.6407, 0.7421, 0.6407, 0.7649, 0.6407, 0.7649, 0.6657, 0.7421, 0.6657, 0.7421, 0.6657, 0.7649, 0.6657, 0.7649, 0.6907, 0.7421, 0.6907, 0.7421, 0.6907, 0.7649, 0.6907, 0.7649, 0.7157, 0.7421, 0.7157, 0.7421, 0.7157, 0.7649, 0.7157, 0.7649, 0.7407, 0.7421, 0.7407, 0.7194, 0.5204, 0.7421, 0.5204, 0.7421, 0.5407, 0.7194, 0.5407, 0.7194, 0.5407, 0.7421, 0.5407, 0.7421, 0.5657, 0.7194, 0.5657, 0.7194, 0.5657, 0.7421, 0.5657, 0.7421, 0.5907, 0.7194, 0.5907, 0.7194, 0.5907, 0.7421, 0.5907, 0.7421, 0.6157, 0.7194, 0.6157, 0.7194, 0.6157, 0.7421, 0.6157, 0.7421, 0.6407, 0.7194, 0.6407, 0.7194, 0.6407, 0.7421, 0.6407, 0.7421, 0.6657, 0.7194, 0.6657, 0.7194, 0.6657, 0.7421, 0.6657, 0.7421, 0.6907, 0.7194, 0.6907, 0.7194, 0.6907, 0.7421, 0.6907, 0.7421, 0.7157, 0.7194, 0.7157, 0.7194, 0.7157, 0.7421, 0.7157, 0.7421, 0.7407, 0.7194, 0.7407, 0.6967, 0.5204, 0.7194, 0.5204, 0.7194, 0.5407, 0.6967, 0.5407, 0.6967, 0.5407, 0.7194, 0.5407, 0.7194, 0.5657, 0.6967, 0.5657, 0.6967, 0.5657, 0.7194, 0.5657, 0.7194, 0.5907, 0.6967, 0.5907, 0.6967, 0.5907, 0.7194, 0.5907, 0.7194, 0.6157, 0.6967, 0.6157, 0.6967, 0.6157, 0.7194, 0.6157, 0.7194, 0.6407, 0.6967, 0.6407, 0.6967, 0.6407, 0.7194, 0.6407, 0.7194, 0.6657, 0.6967, 0.6657, 0.6967, 0.6657, 0.7194, 0.6657, 0.7194, 0.6907, 0.6967, 0.6907, 0.6967, 0.6907, 0.7194, 0.6907, 0.7194, 0.7157, 0.6967, 0.7157, 0.6967, 0.7157, 0.7194, 0.7157, 0.7194, 0.7407, 0.6967, 0.7407, 0.674, 0.5204, 0.6967, 0.5204, 0.6967, 0.5407, 0.674, 0.5407, 0.674, 0.5407, 0.6967, 0.5407, 0.6967, 0.5657, 0.674, 0.5657, 0.674, 0.5657, 0.6967, 0.5657, 0.6967, 0.5907, 0.674, 0.5907, 0.674, 0.5907, 0.6967, 0.5907, 0.6967, 0.6157, 0.674, 0.6157, 0.674, 0.6157, 0.6967, 0.6157, 0.6967, 0.6407, 0.674, 0.6407, 0.674, 0.6407, 0.6967, 0.6407, 0.6967, 0.6657, 0.674, 0.6657, 0.674, 0.6657, 0.6967, 0.6657, 0.6967, 0.6907, 0.674, 0.6907, 0.674, 0.6907, 0.6967, 0.6907, 0.6967, 0.7157, 0.674, 0.7157, 0.674, 0.7157, 0.6967, 0.7157, 0.6967, 0.7407, 0.674, 0.7407, 0.6512, 0.5204, 0.674, 0.5204, 0.674, 0.5407, 0.6512, 0.5407, 0.6512, 0.5407, 0.674, 0.5407, 0.674, 0.5657, 0.6512, 0.5657, 0.6512, 0.5657, 0.674, 0.5657, 0.674, 0.5907, 0.6512, 0.5907, 0.6512, 0.5907, 0.674, 0.5907, 0.674, 0.6157, 0.6512, 0.6157, 0.6512, 0.6157, 0.674, 0.6157, 0.674, 0.6407, 0.6512, 0.6407, 0.6512, 0.6407, 0.674, 0.6407, 0.674, 0.6657, 0.6512, 0.6657, 0.6512, 0.6657, 0.674, 0.6657, 0.674, 0.6907, 0.6512, 0.6907, 0.6512, 0.6907, 0.674, 0.6907, 0.674, 0.7157, 0.6512, 0.7157, 0.6512, 0.7157, 0.674, 0.7157, 0.674, 0.7407, 0.6512, 0.7407, 0.6285, 0.5204, 0.6512, 0.5204, 0.6512, 0.5407, 0.6285, 0.5407, 0.6285, 0.5407, 0.6512, 0.5407, 0.6512, 0.5657, 0.6285, 0.5657, 0.6285, 0.5657, 0.6512, 0.5657, 0.6512, 0.5907, 0.6285, 0.5907, 0.6285, 0.5907, 0.6512, 0.5907, 0.6512, 0.6157, 0.6285, 0.6157, 0.6285, 0.6157, 0.6512, 0.6157, 0.6512, 0.6407, 0.6285, 0.6407, 0.6285, 0.6407, 0.6512, 0.6407, 0.6512, 0.6657, 0.6285, 0.6657, 0.6285, 0.6657, 0.6512, 0.6657, 0.6512, 0.6907, 0.6285, 0.6907, 0.6285, 0.6907, 0.6512, 0.6907, 0.6512, 0.7157, 0.6285, 0.7157, 0.6285, 0.7157, 0.6512, 0.7157, 0.6512, 0.7407, 0.6285, 0.7407, 0.625, 0.5204, 0.6285, 0.5204, 0.6285, 0.5407, 0.625, 0.5407, 0.625, 0.5407, 0.6285, 0.5407, 0.6285, 0.5657, 0.625, 0.5657, 0.625, 0.5657, 0.6285, 0.5657, 0.6285, 0.5907, 0.625, 0.5907, 0.625, 0.5907, 0.6285, 0.5907, 0.6285, 0.6157, 0.625, 0.6157, 0.625, 0.6157, 0.6285, 0.6157, 0.6285, 0.6407, 0.625, 0.6407, 0.625, 0.6407, 0.6285, 0.6407, 0.6285, 0.6657, 0.625, 0.6657, 0.625, 0.6657, 0.6285, 0.6657, 0.6285, 0.6907, 0.625, 0.6907, 0.625, 0.6907, 0.6285, 0.6907, 0.6285, 0.7157, 0.625, 0.7157, 0.625, 0.7157, 0.6285, 0.7157, 0.6285, 0.7407, 0.625, 0.7407, 0.3488, 0.5204, 0.3715, 0.5204, 0.3715, 0.5407, 0.3488, 0.5407, 0.3488, 0.5407, 0.3715, 0.5407, 0.3715, 0.5657, 0.3488, 0.5657, 0.3488, 0.5657, 0.3715, 0.5657, 0.3715, 0.5907, 0.3488, 0.5907, 0.3488, 0.5907, 0.3715, 0.5907, 0.3715, 0.6157, 0.3488, 0.6157, 0.3488, 0.6157, 0.3715, 0.6157, 0.3715, 0.6407, 0.3488, 0.6407, 0.3488, 0.6407, 0.3715, 0.6407, 0.3715, 0.6657, 0.3488, 0.6657, 0.3488, 0.6657, 0.3715, 0.6657, 0.3715, 0.6907, 0.3488, 0.6907, 0.3488, 0.6907, 0.3715, 0.6907, 0.3715, 0.7157, 0.3488, 0.7157, 0.3488, 0.7157, 0.3715, 0.7157, 0.3715, 0.7407, 0.3488, 0.7407, 0.326, 0.5204, 0.3488, 0.5204, 0.3488, 0.5407, 0.326, 0.5407, 0.326, 0.5407, 0.3488, 0.5407, 0.3488, 0.5657, 0.326, 0.5657, 0.326, 0.5657, 0.3488, 0.5657, 0.3488, 0.5907, 0.326, 0.5907, 0.326, 0.5907, 0.3488, 0.5907, 0.3488, 0.6157, 0.326, 0.6157, 0.326, 0.6157, 0.3488, 0.6157, 0.3488, 0.6407, 0.326, 0.6407, 0.326, 0.6407, 0.3488, 0.6407, 0.3488, 0.6657, 0.326, 0.6657, 0.326, 0.6657, 0.3488, 0.6657, 0.3488, 0.6907, 0.326, 0.6907, 0.326, 0.6907, 0.3488, 0.6907, 0.3488, 0.7157, 0.326, 0.7157, 0.326, 0.7157, 0.3488, 0.7157, 0.3488, 0.7407, 0.326, 0.7407, 0.3033, 0.5204, 0.326, 0.5204, 0.326, 0.5407, 0.3033, 0.5407, 0.3033, 0.5407, 0.326, 0.5407, 0.326, 0.5657, 0.3033, 0.5657, 0.3033, 0.5657, 0.326, 0.5657, 0.326, 0.5907, 0.3033, 0.5907, 0.3033, 0.5907, 0.326, 0.5907, 0.326, 0.6157, 0.3033, 0.6157, 0.3033, 0.6157, 0.326, 0.6157, 0.326, 0.6407, 0.3033, 0.6407, 0.3033, 0.6407, 0.326, 0.6407, 0.326, 0.6657, 0.3033, 0.6657, 0.3033, 0.6657, 0.326, 0.6657, 0.326, 0.6907, 0.3033, 0.6907, 0.3033, 0.6907, 0.326, 0.6907, 0.326, 0.7157, 0.3033, 0.7157, 0.3033, 0.7157, 0.326, 0.7157, 0.326, 0.7407, 0.3033, 0.7407, 0.2806, 0.5204, 0.3033, 0.5204, 0.3033, 0.5407, 0.2806, 0.5407, 0.2806, 0.5407, 0.3033, 0.5407, 0.3033, 0.5657, 0.2806, 0.5657, 0.2806, 0.5657, 0.3033, 0.5657, 0.3033, 0.5907, 0.2806, 0.5907, 0.2806, 0.5907, 0.3033, 0.5907, 0.3033, 0.6157, 0.2806, 0.6157, 0.2806, 0.6157, 0.3033, 0.6157, 0.3033, 0.6407, 0.2806, 0.6407, 0.2806, 0.6407, 0.3033, 0.6407, 0.3033, 0.6657, 0.2806, 0.6657, 0.2806, 0.6657, 0.3033, 0.6657, 0.3033, 0.6907, 0.2806, 0.6907, 0.2806, 0.6907, 0.3033, 0.6907, 0.3033, 0.7157, 0.2806, 0.7157, 0.2806, 0.7157, 0.3033, 0.7157, 0.3033, 0.7407, 0.2806, 0.7407, 0.2579, 0.5204, 0.2806, 0.5204, 0.2806, 0.5407, 0.2579, 0.5407, 0.2579, 0.5407, 0.2806, 0.5407, 0.2806, 0.5657, 0.2579, 0.5657, 0.2579, 0.5657, 0.2806, 0.5657, 0.2806, 0.5907, 0.2579, 0.5907, 0.2579, 0.5907, 0.2806, 0.5907, 0.2806, 0.6157, 0.2579, 0.6157, 0.2579, 0.6157, 0.2806, 0.6157, 0.2806, 0.6407, 0.2579, 0.6407, 0.2579, 0.6407, 0.2806, 0.6407, 0.2806, 0.6657, 0.2579, 0.6657, 0.2579, 0.6657, 0.2806, 0.6657, 0.2806, 0.6907, 0.2579, 0.6907, 0.2579, 0.6907, 0.2806, 0.6907, 0.2806, 0.7157, 0.2579, 0.7157, 0.2579, 0.7157, 0.2806, 0.7157, 0.2806, 0.7407, 0.2579, 0.7407, 0.2351, 0.5204, 0.2579, 0.5204, 0.2579, 0.5407, 0.2351, 0.5407, 0.2351, 0.5407, 0.2579, 0.5407, 0.2579, 0.5657, 0.2351, 0.5657, 0.2351, 0.5657, 0.2579, 0.5657, 0.2579, 0.5907, 0.2351, 0.5907, 0.2351, 0.5907, 0.2579, 0.5907, 0.2579, 0.6157, 0.2351, 0.6157, 0.2351, 0.6157, 0.2579, 0.6157, 0.2579, 0.6407, 0.2351, 0.6407, 0.2351, 0.6407, 0.2579, 0.6407, 0.2579, 0.6657, 0.2351, 0.6657, 0.2351, 0.6657, 0.2579, 0.6657, 0.2579, 0.6907, 0.2351, 0.6907, 0.2351, 0.6907, 0.2579, 0.6907, 0.2579, 0.7157, 0.2351, 0.7157, 0.2351, 0.7157, 0.2579, 0.7157, 0.2579, 0.7407, 0.2351, 0.7407, 0.2124, 0.5204, 0.2351, 0.5204, 0.2351, 0.5407, 0.2124, 0.5407, 0.2124, 0.5407, 0.2351, 0.5407, 0.2351, 0.5657, 0.2124, 0.5657, 0.2124, 0.5657, 0.2351, 0.5657, 0.2351, 0.5907, 0.2124, 0.5907, 0.2124, 0.5907, 0.2351, 0.5907, 0.2351, 0.6157, 0.2124, 0.6157, 0.2124, 0.6157, 0.2351, 0.6157, 0.2351, 0.6407, 0.2124, 0.6407, 0.2124, 0.6407, 0.2351, 0.6407, 0.2351, 0.6657, 0.2124, 0.6657, 0.2124, 0.6657, 0.2351, 0.6657, 0.2351, 0.6907, 0.2124, 0.6907, 0.2124, 0.6907, 0.2351, 0.6907, 0.2351, 0.7157, 0.2124, 0.7157, 0.2124, 0.7157, 0.2351, 0.7157, 0.2351, 0.7407, 0.2124, 0.7407, 0.1897, 0.5204, 0.2124, 0.5204, 0.2124, 0.5407, 0.1897, 0.5407, 0.1897, 0.5407, 0.2124, 0.5407, 0.2124, 0.5657, 0.1897, 0.5657, 0.1897, 0.5657, 0.2124, 0.5657, 0.2124, 0.5907, 0.1897, 0.5907, 0.1897, 0.5907, 0.2124, 0.5907, 0.2124, 0.6157, 0.1897, 0.6157, 0.1897, 0.6157, 0.2124, 0.6157, 0.2124, 0.6407, 0.1897, 0.6407, 0.1897, 0.6407, 0.2124, 0.6407, 0.2124, 0.6657, 0.1897, 0.6657, 0.1897, 0.6657, 0.2124, 0.6657, 0.2124, 0.6907, 0.1897, 0.6907, 0.1897, 0.6907, 0.2124, 0.6907, 0.2124, 0.7157, 0.1897, 0.7157, 0.1897, 0.7157, 0.2124, 0.7157, 0.2124, 0.7407, 0.1897, 0.7407, 0.167, 0.5204, 0.1897, 0.5204, 0.1897, 0.5407, 0.167, 0.5407, 0.167, 0.5407, 0.1897, 0.5407, 0.1897, 0.5657, 0.167, 0.5657, 0.167, 0.5657, 0.1897, 0.5657, 0.1897, 0.5907, 0.167, 0.5907, 0.167, 0.5907, 0.1897, 0.5907, 0.1897, 0.6157, 0.167, 0.6157, 0.167, 0.6157, 0.1897, 0.6157, 0.1897, 0.6407, 0.167, 0.6407, 0.167, 0.6407, 0.1897, 0.6407, 0.1897, 0.6657, 0.167, 0.6657, 0.167, 0.6657, 0.1897, 0.6657, 0.1897, 0.6907, 0.167, 0.6907, 0.167, 0.6907, 0.1897, 0.6907, 0.1897, 0.7157, 0.167, 0.7157, 0.167, 0.7157, 0.1897, 0.7157, 0.1897, 0.7407, 0.167, 0.7407, 0.1467, 0.5204, 0.167, 0.5204, 0.167, 0.5407, 0.1467, 0.5407, 0.1467, 0.5407, 0.167, 0.5407, 0.167, 0.5657, 0.1467, 0.5657, 0.1467, 0.5657, 0.167, 0.5657, 0.167, 0.5907, 0.1467, 0.5907, 0.1467, 0.5907, 0.167, 0.5907, 0.167, 0.6157, 0.1467, 0.6157, 0.1467, 0.6157, 0.167, 0.6157, 0.167, 0.6407, 0.1467, 0.6407, 0.1467, 0.6407, 0.167, 0.6407, 0.167, 0.6657, 0.1467, 0.6657, 0.1467, 0.6657, 0.167, 0.6657, 0.167, 0.6907, 0.1467, 0.6907, 0.1467, 0.6907, 0.167, 0.6907, 0.167, 0.7157, 0.1467, 0.7157, 0.1467, 0.7157, 0.167, 0.7157, 0.167, 0.7407, 0.1467, 0.7407, 0.5784, 0.5204, 0.625, 0.5204, 0.625, 0.5407, 0.5784, 0.5407, 0.5784, 0.5407, 0.625, 0.5407, 0.625, 0.5657, 0.5784, 0.5657, 0.5784, 0.5657, 0.625, 0.5657, 0.625, 0.5907, 0.5784, 0.5907, 0.5784, 0.5907, 0.625, 0.5907, 0.625, 0.6157, 0.5784, 0.6157, 0.5784, 0.6157, 0.625, 0.6157, 0.625, 0.6407, 0.5784, 0.6407, 0.5784, 0.6407, 0.625, 0.6407, 0.625, 0.6657, 0.5784, 0.6657, 0.5784, 0.6657, 0.625, 0.6657, 0.625, 0.6907, 0.5784, 0.6907, 0.5784, 0.6907, 0.625, 0.6907, 0.625, 0.7157, 0.5784, 0.7157, 0.5784, 0.7157, 0.625, 0.7157, 0.625, 0.7407, 0.5784, 0.7407, 0.3715, 0.5204, 0.375, 0.5204, 0.375, 0.5407, 0.3715, 0.5407, 0.3715, 0.5407, 0.375, 0.5407, 0.375, 0.5657, 0.3715, 0.5657, 0.3715, 0.5657, 0.375, 0.5657, 0.375, 0.5907, 0.3715, 0.5907, 0.3715, 0.5907, 0.375, 0.5907, 0.375, 0.6157, 0.3715, 0.6157, 0.3715, 0.6157, 0.375, 0.6157, 0.375, 0.6407, 0.3715, 0.6407, 0.3715, 0.6407, 0.375, 0.6407, 0.375, 0.6657, 0.3715, 0.6657, 0.3715, 0.6657, 0.375, 0.6657, 0.375, 0.6907, 0.3715, 0.6907, 0.3715, 0.6907, 0.375, 0.6907, 0.375, 0.7157, 0.3715, 0.7157, 0.3715, 0.7157, 0.375, 0.7157, 0.375, 0.7407, 0.3715, 0.7407, 0.5784, 0.0, 0.625, 0.0, 0.625, 0.009284, 0.5784, 0.009284, 0.5784, 0.009284, 0.625, 0.009284, 0.625, 0.03428, 0.5784, 0.03428, 0.5784, 0.03428, 0.625, 0.03428, 0.625, 0.05928, 0.5784, 0.05928, 0.5784, 0.05928, 0.625, 0.05928, 0.625, 0.08428, 0.5784, 0.08428, 0.5784, 0.08428, 0.625, 0.08428, 0.625, 0.1093, 0.5784, 0.1093, 0.5784, 0.1093, 0.625, 0.1093, 0.625, 0.1343, 0.5784, 0.1343, 0.5784, 0.1343, 0.625, 0.1343, 0.625, 0.1593, 0.5784, 0.1593, 0.5784, 0.1593, 0.625, 0.1593, 0.625, 0.1843, 0.5784, 0.1843, 0.5784, 0.1843, 0.625, 0.1843, 0.625, 0.2093, 0.5784, 0.2093, 0.867, 0.5204, 0.875, 0.5204, 0.875, 0.5407, 0.867, 0.5407, 0.867, 0.5407, 0.875, 0.5407, 0.875, 0.5657, 0.867, 0.5657, 0.867, 0.5657, 0.875, 0.5657, 0.875, 0.5907, 0.867, 0.5907, 0.867, 0.5907, 0.875, 0.5907, 0.875, 0.6157, 0.867, 0.6157, 0.867, 0.6157, 0.875, 0.6157, 0.875, 0.6407, 0.867, 0.6407, 0.867, 0.6407, 0.875, 0.6407, 0.875, 0.6657, 0.867, 0.6657, 0.867, 0.6657, 0.875, 0.6657, 0.875, 0.6907, 0.867, 0.6907, 0.867, 0.6907, 0.875, 0.6907, 0.875, 0.7157, 0.867, 0.7157, 0.867, 0.7157, 0.875, 0.7157, 0.875, 0.7407, 0.867, 0.7407, 0.867, 0.5, 0.875, 0.5, 0.875, 0.5204, 0.867, 0.5204, 0.3715, 0.5, 0.375, 0.5, 0.375, 0.5204, 0.3715, 0.5204, 0.5784, 0.5, 0.625, 0.5, 0.625, 0.5204, 0.5784, 0.5204, 0.1467, 0.5, 0.167, 0.5, 0.167, 0.5204, 0.1467, 0.5204, 0.167, 0.5, 0.1897, 0.5, 0.1897, 0.5204, 0.167, 0.5204, 0.1897, 0.5, 0.2124, 0.5, 0.2124, 0.5204, 0.1897, 0.5204, 0.2124, 0.5, 0.2351, 0.5, 0.2351, 0.5204, 0.2124, 0.5204, 0.2351, 0.5, 0.2579, 0.5, 0.2579, 0.5204, 0.2351, 0.5204, 0.2579, 0.5, 0.2806, 0.5, 0.2806, 0.5204, 0.2579, 0.5204, 0.2806, 0.5, 0.3033, 0.5, 0.3033, 0.5204, 0.2806, 0.5204, 0.3033, 0.5, 0.326, 0.5, 0.326, 0.5204, 0.3033, 0.5204, 0.326, 0.5, 0.3488, 0.5, 0.3488, 0.5204, 0.326, 0.5204, 0.3488, 0.5, 0.3715, 0.5, 0.3715, 0.5204, 0.3488, 0.5204, 0.625, 0.5, 0.6285, 0.5, 0.6285, 0.5204, 0.625, 0.5204, 0.6285, 0.5, 0.6512, 0.5, 0.6512, 0.5204, 0.6285, 0.5204, 0.6512, 0.5, 0.674, 0.5, 0.674, 0.5204, 0.6512, 0.5204, 0.674, 0.5, 0.6967, 0.5, 0.6967, 0.5204, 0.674, 0.5204, 0.6967, 0.5, 0.7194, 0.5, 0.7194, 0.5204, 0.6967, 0.5204, 0.7194, 0.5, 0.7421, 0.5, 0.7421, 0.5204, 0.7194, 0.5204, 0.7421, 0.5, 0.7649, 0.5, 0.7649, 0.5204, 0.7421, 0.5204, 0.7649, 0.5, 0.7876, 0.5, 0.7876, 0.5204, 0.7649, 0.5204, 0.7876, 0.5, 0.8103, 0.5, 0.8103, 0.5204, 0.7876, 0.5204, 0.8103, 0.5, 0.833, 0.5, 0.833, 0.5204, 0.8103, 0.5204, 0.133, 0.5, 0.1467, 0.5, 0.1467, 0.5204, 0.133, 0.5204, 0.833, 0.5, 0.8533, 0.5, 0.8533, 0.5204, 0.833, 0.5204, 0.125, 0.5, 0.133, 0.5, 0.133, 0.5204, 0.125, 0.5204, 0.8533, 0.5, 0.867, 0.5, 0.867, 0.5204, 0.8533, 0.5204, 0.5784, 0.2093, 0.625, 0.2093, 0.625, 0.2296, 0.5784, 0.2296, 0.375, 0.2093, 0.4284, 0.2093, 0.4284, 0.2296, 0.375, 0.2296, 0.4284, 0.2093, 0.4784, 0.2093, 0.4784, 0.2296, 0.4284, 0.2296, 0.4784, 0.2093, 0.5284, 0.2093, 0.5284, 0.2296, 0.4784, 0.2296, 0.5284, 0.2093, 0.5784, 0.2093, 0.5784, 0.2296, 0.5284, 0.2296, 0.375, 0.5, 0.4284, 0.5, 0.4284, 0.5204, 0.375, 0.5204, 0.4284, 0.5, 0.4784, 0.5, 0.4784, 0.5204, 0.4284, 0.5204, 0.4784, 0.5, 0.5284, 0.5, 0.5284, 0.5204, 0.4784, 0.5204, 0.5284, 0.5, 0.5784, 0.5, 0.5784, 0.5204, 0.5284, 0.5204, 0.375, 0.1843, 0.4284, 0.1843, 0.4284, 0.2093, 0.375, 0.2093, 0.4284, 0.1843, 0.4784, 0.1843, 0.4784, 0.2093, 0.4284, 0.2093, 0.4784, 0.1843, 0.5284, 0.1843, 0.5284, 0.2093, 0.4784, 0.2093, 0.5284, 0.1843, 0.5784, 0.1843, 0.5784, 0.2093, 0.5284, 0.2093, 0.375, 0.1593, 0.4284, 0.1593, 0.4284, 0.1843, 0.375, 0.1843, 0.4284, 0.1593, 0.4784, 0.1593, 0.4784, 0.1843, 0.4284, 0.1843, 0.4784, 0.1593, 0.5284, 0.1593, 0.5284, 0.1843, 0.4784, 0.1843, 0.5284, 0.1593, 0.5784, 0.1593, 0.5784, 0.1843, 0.5284, 0.1843, 0.375, 0.1343, 0.4284, 0.1343, 0.4284, 0.1593, 0.375, 0.1593, 0.4284, 0.1343, 0.4784, 0.1343, 0.4784, 0.1593, 0.4284, 0.1593, 0.4784, 0.1343, 0.5284, 0.1343, 0.5284, 0.1593, 0.4784, 0.1593, 0.5284, 0.1343, 0.5784, 0.1343, 0.5784, 0.1593, 0.5284, 0.1593, 0.375, 0.1093, 0.4284, 0.1093, 0.4284, 0.1343, 0.375, 0.1343, 0.4284, 0.1093, 0.4784, 0.1093, 0.4784, 0.1343, 0.4284, 0.1343, 0.4784, 0.1093, 0.5284, 0.1093, 0.5284, 0.1343, 0.4784, 0.1343, 0.5284, 0.1093, 0.5784, 0.1093, 0.5784, 0.1343, 0.5284, 0.1343, 0.375, 0.08428, 0.4284, 0.08428, 0.4284, 0.1093, 0.375, 0.1093, 0.4284, 0.08428, 0.4784, 0.08428, 0.4784, 0.1093, 0.4284, 0.1093, 0.4784, 0.08428, 0.5284, 0.08428, 0.5284, 0.1093, 0.4784, 0.1093, 0.5284, 0.08428, 0.5784, 0.08428, 0.5784, 0.1093, 0.5284, 0.1093, 0.375, 0.05928, 0.4284, 0.05928, 0.4284, 0.08428, 0.375, 0.08428, 0.4284, 0.05928, 0.4784, 0.05928, 0.4784, 0.08428, 0.4284, 0.08428, 0.4784, 0.05928, 0.5284, 0.05928, 0.5284, 0.08428, 0.4784, 0.08428, 0.5284, 0.05928, 0.5784, 0.05928, 0.5784, 0.08428, 0.5284, 0.08428, 0.375, 0.03428, 0.4284, 0.03428, 0.4284, 0.05928, 0.375, 0.05928, 0.4284, 0.03428, 0.4784, 0.03428, 0.4784, 0.05928, 0.4284, 0.05928, 0.4784, 0.03428, 0.5284, 0.03428, 0.5284, 0.05928, 0.4784, 0.05928, 0.5284, 0.03428, 0.5784, 0.03428, 0.5784, 0.05928, 0.5284, 0.05928, 0.375, 0.009284, 0.4284, 0.009284, 0.4284, 0.03428, 0.375, 0.03428, 0.4284, 0.009284, 0.4784, 0.009284, 0.4784, 0.03428, 0.4284, 0.03428, 0.4784, 0.009284, 0.5284, 0.009284, 0.5284, 0.03428, 0.4784, 0.03428, 0.5284, 0.009284, 0.5784, 0.009284, 0.5784, 0.03428, 0.5284, 0.03428, 0.375, 0.0, 0.4284, 0.0, 0.4284, 0.009284, 0.375, 0.009284, 0.4284, 0.0, 0.4784, 0.0, 0.4784, 0.009284, 0.4284, 0.009284, 0.4784, 0.0, 0.5284, 0.0, 0.5284, 0.009284, 0.4784, 0.009284, 0.5284, 0.0, 0.5784, 0.0, 0.5784, 0.009284, 0.5284, 0.009284, 0.375, 0.7157, 0.4284, 0.7157, 0.4284, 0.7407, 0.375, 0.7407, 0.4284, 0.7157, 0.4784, 0.7157, 0.4784, 0.7407, 0.4284, 0.7407, 0.4784, 0.7157, 0.5284, 0.7157, 0.5284, 0.7407, 0.4784, 0.7407, 0.5284, 0.7157, 0.5784, 0.7157, 0.5784, 0.7407, 0.5284, 0.7407, 0.375, 0.6907, 0.4284, 0.6907, 0.4284, 0.7157, 0.375, 0.7157, 0.4284, 0.6907, 0.4784, 0.6907, 0.4784, 0.7157, 0.4284, 0.7157, 0.4784, 0.6907, 0.5284, 0.6907, 0.5284, 0.7157, 0.4784, 0.7157, 0.5284, 0.6907, 0.5784, 0.6907, 0.5784, 0.7157, 0.5284, 0.7157, 0.375, 0.6657, 0.4284, 0.6657, 0.4284, 0.6907, 0.375, 0.6907, 0.4284, 0.6657, 0.4784, 0.6657, 0.4784, 0.6907, 0.4284, 0.6907, 0.4784, 0.6657, 0.5284, 0.6657, 0.5284, 0.6907, 0.4784, 0.6907, 0.5284, 0.6657, 0.5784, 0.6657, 0.5784, 0.6907, 0.5284, 0.6907, 0.375, 0.6407, 0.4284, 0.6407, 0.4284, 0.6657, 0.375, 0.6657, 0.4284, 0.6407, 0.4784, 0.6407, 0.4784, 0.6657, 0.4284, 0.6657, 0.4784, 0.6407, 0.5284, 0.6407, 0.5284, 0.6657, 0.4784, 0.6657, 0.5284, 0.6407, 0.5784, 0.6407, 0.5784, 0.6657, 0.5284, 0.6657, 0.375, 0.6157, 0.4284, 0.6157, 0.4284, 0.6407, 0.375, 0.6407, 0.4284, 0.6157, 0.4784, 0.6157, 0.4784, 0.6407, 0.4284, 0.6407, 0.4784, 0.6157, 0.5284, 0.6157, 0.5284, 0.6407, 0.4784, 0.6407, 0.5284, 0.6157, 0.5784, 0.6157, 0.5784, 0.6407, 0.5284, 0.6407, 0.375, 0.5907, 0.4284, 0.5907, 0.4284, 0.6157, 0.375, 0.6157, 0.4284, 0.5907, 0.4784, 0.5907, 0.4784, 0.6157, 0.4284, 0.6157, 0.4784, 0.5907, 0.5284, 0.5907, 0.5284, 0.6157, 0.4784, 0.6157, 0.5284, 0.5907, 0.5784, 0.5907, 0.5784, 0.6157, 0.5284, 0.6157, 0.375, 0.5657, 0.4284, 0.5657, 0.4284, 0.5907, 0.375, 0.5907, 0.4284, 0.5657, 0.4784, 0.5657, 0.4784, 0.5907, 0.4284, 0.5907, 0.4784, 0.5657, 0.5284, 0.5657, 0.5284, 0.5907, 0.4784, 0.5907, 0.5284, 0.5657, 0.5784, 0.5657, 0.5784, 0.5907, 0.5284, 0.5907, 0.375, 0.5407, 0.4284, 0.5407, 0.4284, 0.5657, 0.375, 0.5657, 0.4284, 0.5407, 0.4784, 0.5407, 0.4784, 0.5657, 0.4284, 0.5657, 0.4784, 0.5407, 0.5284, 0.5407, 0.5284, 0.5657, 0.4784, 0.5657, 0.5284, 0.5407, 0.5784, 0.5407, 0.5784, 0.5657, 0.5284, 0.5657, 0.375, 0.5204, 0.4284, 0.5204, 0.4284, 0.5407, 0.375, 0.5407, 0.4284, 0.5204, 0.4784, 0.5204, 0.4784, 0.5407, 0.4284, 0.5407, 0.4784, 0.5204, 0.5284, 0.5204, 0.5284, 0.5407, 0.4784, 0.5407, 0.5284, 0.5204, 0.5784, 0.5204, 0.5784, 0.5407, 0.5284, 0.5407, 0.375, 0.9783, 0.4284, 0.9783, 0.4284, 0.992, 0.375, 0.992, 0.4284, 0.9783, 0.4784, 0.9783, 0.4784, 0.992, 0.4284, 0.992, 0.4784, 0.9783, 0.5284, 0.9783, 0.5284, 0.992, 0.4784, 0.992, 0.5284, 0.9783, 0.5784, 0.9783, 0.5784, 0.992, 0.5284, 0.992, 0.375, 0.25, 0.4284, 0.25, 0.4284, 0.258, 0.375, 0.258, 0.4284, 0.25, 0.4784, 0.25, 0.4784, 0.258, 0.4284, 0.258, 0.4784, 0.25, 0.5284, 0.25, 0.5284, 0.258, 0.4784, 0.258, 0.5284, 0.25, 0.5784, 0.25, 0.5784, 0.258, 0.5284, 0.258, 0.375, 0.958, 0.4284, 0.958, 0.4284, 0.9783, 0.375, 0.9783, 0.4284, 0.958, 0.4784, 0.958, 0.4784, 0.9783, 0.4284, 0.9783, 0.4784, 0.958, 0.5284, 0.958, 0.5284, 0.9783, 0.4784, 0.9783, 0.5284, 0.958, 0.5784, 0.958, 0.5784, 0.9783, 0.5284, 0.9783, 0.375, 0.258, 0.4284, 0.258, 0.4284, 0.2717, 0.375, 0.2717, 0.4284, 0.258, 0.4784, 0.258, 0.4784, 0.2717, 0.4284, 0.2717, 0.4784, 0.258, 0.5284, 0.258, 0.5284, 0.2717, 0.4784, 0.2717, 0.5284, 0.258, 0.5784, 0.258, 0.5784, 0.2717, 0.5284, 0.2717, 0.375, 0.9353, 0.4284, 0.9353, 0.4284, 0.958, 0.375, 0.958, 0.4284, 0.9353, 0.4784, 0.9353, 0.4784, 0.958, 0.4284, 0.958, 0.4784, 0.9353, 0.5284, 0.9353, 0.5284, 0.958, 0.4784, 0.958, 0.5284, 0.9353, 0.5784, 0.9353, 0.5784, 0.958, 0.5284, 0.958, 0.375, 0.9126, 0.4284, 0.9126, 0.4284, 0.9353, 0.375, 0.9353, 0.4284, 0.9126, 0.4784, 0.9126, 0.4784, 0.9353, 0.4284, 0.9353, 0.4784, 0.9126, 0.5284, 0.9126, 0.5284, 0.9353, 0.4784, 0.9353, 0.5284, 0.9126, 0.5784, 0.9126, 0.5784, 0.9353, 0.5284, 0.9353, 0.375, 0.8899, 0.4284, 0.8899, 0.4284, 0.9126, 0.375, 0.9126, 0.4284, 0.8899, 0.4784, 0.8899, 0.4784, 0.9126, 0.4284, 0.9126, 0.4784, 0.8899, 0.5284, 0.8899, 0.5284, 0.9126, 0.4784, 0.9126, 0.5284, 0.8899, 0.5784, 0.8899, 0.5784, 0.9126, 0.5284, 0.9126, 0.375, 0.8671, 0.4284, 0.8671, 0.4284, 0.8899, 0.375, 0.8899, 0.4284, 0.8671, 0.4784, 0.8671, 0.4784, 0.8899, 0.4284, 0.8899, 0.4784, 0.8671, 0.5284, 0.8671, 0.5284, 0.8899, 0.4784, 0.8899, 0.5284, 0.8671, 0.5784, 0.8671, 0.5784, 0.8899, 0.5284, 0.8899, 0.375, 0.8444, 0.4284, 0.8444, 0.4284, 0.8671, 0.375, 0.8671, 0.4284, 0.8444, 0.4784, 0.8444, 0.4784, 0.8671, 0.4284, 0.8671, 0.4784, 0.8444, 0.5284, 0.8444, 0.5284, 0.8671, 0.4784, 0.8671, 0.5284, 0.8444, 0.5784, 0.8444, 0.5784, 0.8671, 0.5284, 0.8671, 0.375, 0.8217, 0.4284, 0.8217, 0.4284, 0.8444, 0.375, 0.8444, 0.4284, 0.8217, 0.4784, 0.8217, 0.4784, 0.8444, 0.4284, 0.8444, 0.4784, 0.8217, 0.5284, 0.8217, 0.5284, 0.8444, 0.4784, 0.8444, 0.5284, 0.8217, 0.5784, 0.8217, 0.5784, 0.8444, 0.5284, 0.8444, 0.375, 0.799, 0.4284, 0.799, 0.4284, 0.8217, 0.375, 0.8217, 0.4284, 0.799, 0.4784, 0.799, 0.4784, 0.8217, 0.4284, 0.8217, 0.4784, 0.799, 0.5284, 0.799, 0.5284, 0.8217, 0.4784, 0.8217, 0.5284, 0.799, 0.5784, 0.799, 0.5784, 0.8217, 0.5284, 0.8217, 0.375, 0.7762, 0.4284, 0.7762, 0.4284, 0.799, 0.375, 0.799, 0.4284, 0.7762, 0.4784, 0.7762, 0.4784, 0.799, 0.4284, 0.799, 0.4784, 0.7762, 0.5284, 0.7762, 0.5284, 0.799, 0.4784, 0.799, 0.5284, 0.7762, 0.5784, 0.7762, 0.5784, 0.799, 0.5284, 0.799, 0.375, 0.7535, 0.4284, 0.7535, 0.4284, 0.7762, 0.375, 0.7762, 0.4284, 0.7535, 0.4784, 0.7535, 0.4784, 0.7762, 0.4284, 0.7762, 0.4784, 0.7535, 0.5284, 0.7535, 0.5284, 0.7762, 0.4784, 0.7762, 0.5284, 0.7535, 0.5784, 0.7535, 0.5784, 0.7762, 0.5284, 0.7762, 0.375, 0.75, 0.4284, 0.75, 0.4284, 0.7535, 0.375, 0.7535, 0.4284, 0.75, 0.4784, 0.75, 0.4784, 0.7535, 0.4284, 0.7535, 0.4784, 0.75, 0.5284, 0.75, 0.5284, 0.7535, 0.4784, 0.7535, 0.5284, 0.75, 0.5784, 0.75, 0.5784, 0.7535, 0.5284, 0.7535, 0.375, 0.4738, 0.4284, 0.4738, 0.4284, 0.4965, 0.375, 0.4965, 0.4284, 0.4738, 0.4784, 0.4738, 0.4784, 0.4965, 0.4284, 0.4965, 0.4784, 0.4738, 0.5284, 0.4738, 0.5284, 0.4965, 0.4784, 0.4965, 0.5284, 0.4738, 0.5784, 0.4738, 0.5784, 0.4965, 0.5284, 0.4965, 0.375, 0.451, 0.4284, 0.451, 0.4284, 0.4738, 0.375, 0.4738, 0.4284, 0.451, 0.4784, 0.451, 0.4784, 0.4738, 0.4284, 0.4738, 0.4784, 0.451, 0.5284, 0.451, 0.5284, 0.4738, 0.4784, 0.4738, 0.5284, 0.451, 0.5784, 0.451, 0.5784, 0.4738, 0.5284, 0.4738, 0.375, 0.4283, 0.4284, 0.4283, 0.4284, 0.451, 0.375, 0.451, 0.4284, 0.4283, 0.4784, 0.4283, 0.4784, 0.451, 0.4284, 0.451, 0.4784, 0.4283, 0.5284, 0.4283, 0.5284, 0.451, 0.4784, 0.451, 0.5284, 0.4283, 0.5784, 0.4283, 0.5784, 0.451, 0.5284, 0.451, 0.375, 0.4056, 0.4284, 0.4056, 0.4284, 0.4283, 0.375, 0.4283, 0.4284, 0.4056, 0.4784, 0.4056, 0.4784, 0.4283, 0.4284, 0.4283, 0.4784, 0.4056, 0.5284, 0.4056, 0.5284, 0.4283, 0.4784, 0.4283, 0.5284, 0.4056, 0.5784, 0.4056, 0.5784, 0.4283, 0.5284, 0.4283, 0.375, 0.3829, 0.4284, 0.3829, 0.4284, 0.4056, 0.375, 0.4056, 0.4284, 0.3829, 0.4784, 0.3829, 0.4784, 0.4056, 0.4284, 0.4056, 0.4784, 0.3829, 0.5284, 0.3829, 0.5284, 0.4056, 0.4784, 0.4056, 0.5284, 0.3829, 0.5784, 0.3829, 0.5784, 0.4056, 0.5284, 0.4056, 0.375, 0.3601, 0.4284, 0.3601, 0.4284, 0.3829, 0.375, 0.3829, 0.4284, 0.3601, 0.4784, 0.3601, 0.4784, 0.3829, 0.4284, 0.3829, 0.4784, 0.3601, 0.5284, 0.3601, 0.5284, 0.3829, 0.4784, 0.3829, 0.5284, 0.3601, 0.5784, 0.3601, 0.5784, 0.3829, 0.5284, 0.3829, 0.375, 0.3374, 0.4284, 0.3374, 0.4284, 0.3601, 0.375, 0.3601, 0.4284, 0.3374, 0.4784, 0.3374, 0.4784, 0.3601, 0.4284, 0.3601, 0.4784, 0.3374, 0.5284, 0.3374, 0.5284, 0.3601, 0.4784, 0.3601, 0.5284, 0.3374, 0.5784, 0.3374, 0.5784, 0.3601, 0.5284, 0.3601, 0.375, 0.3147, 0.4284, 0.3147, 0.4284, 0.3374, 0.375, 0.3374, 0.4284, 0.3147, 0.4784, 0.3147, 0.4784, 0.3374, 0.4284, 0.3374, 0.4784, 0.3147, 0.5284, 0.3147, 0.5284, 0.3374, 0.4784, 0.3374, 0.5284, 0.3147, 0.5784, 0.3147, 0.5784, 0.3374, 0.5284, 0.3374, 0.375, 0.292, 0.4284, 0.292, 0.4284, 0.3147, 0.375, 0.3147, 0.4284, 0.292, 0.4784, 0.292, 0.4784, 0.3147, 0.4284, 0.3147, 0.4784, 0.292, 0.5284, 0.292, 0.5284, 0.3147, 0.4784, 0.3147, 0.5284, 0.292, 0.5784, 0.292, 0.5784, 0.3147, 0.5284, 0.3147, 0.375, 0.2717, 0.4284, 0.2717, 0.4284, 0.292, 0.375, 0.292, 0.4284, 0.2717, 0.4784, 0.2717, 0.4784, 0.292, 0.4284, 0.292, 0.4784, 0.2717, 0.5284, 0.2717, 0.5284, 0.292, 0.4784, 0.292, 0.5284, 0.2717, 0.5784, 0.2717, 0.5784, 0.292, 0.5284, 0.292, 0.375, 0.4965, 0.4284, 0.4965, 0.4284, 0.5, 0.375, 0.5, 0.4284, 0.4965, 0.4784, 0.4965, 0.4784, 0.5, 0.4284, 0.5, 0.4784, 0.4965, 0.5284, 0.4965, 0.5284, 0.5, 0.4784, 0.5, 0.5284, 0.4965, 0.5784, 0.4965, 0.5784, 0.5, 0.5284, 0.5, 0.375, 0.7407, 0.4284, 0.7407, 0.4284, 0.75, 0.375, 0.75, 0.4284, 0.7407, 0.4784, 0.7407, 0.4784, 0.75, 0.4284, 0.75, 0.4784, 0.7407, 0.5284, 0.7407, 0.5284, 0.75, 0.4784, 0.75, 0.5284, 0.7407, 0.5784, 0.7407, 0.5784, 0.75, 0.5284, 0.75, 0.375, 0.2296, 0.4284, 0.2296, 0.4284, 0.25, 0.375, 0.25, 0.4284, 0.2296, 0.4784, 0.2296, 0.4784, 0.25, 0.4284, 0.25, 0.4784, 0.2296, 0.5284, 0.2296, 0.5284, 0.25, 0.4784, 0.25, 0.5284, 0.2296, 0.5784, 0.2296, 0.5784, 0.25, 0.5284, 0.25, 0.375, 0.992, 0.4284, 0.992, 0.4284, 1.0, 0.375, 1.0, 0.4284, 0.992, 0.4784, 0.992, 0.4784, 1.0, 0.4284, 1.0, 0.4784, 0.992, 0.5284, 0.992, 0.5284, 1.0, 0.4784, 1.0, 0.5284, 0.992, 0.5784, 0.992, 0.5784, 1.0, 0.5284, 1.0])
me_cube.materials.append(mat_material)
me_cube.use_mirror_vertex_groups = False
me_cube.update()

# ---- objects
ob_cube = bpy.data.objects.new('Cube', me_cube)
ob_light = bpy.data.objects.new('Light', light_light)
ob_camera = bpy.data.objects.new('Camera', cam_camera)
ob_empty = bpy.data.objects.new('Empty', None)

# ---- transforms, parenting, visibility, modifiers, constraints
ob_cube.location = (0.0, 0.0, 0.0)
ob_cube.scale = (2.951, 1.428, 0.2265)
ob_cube.lock_rotations_4d = False
ob_cube.empty_display_type = 'ARROWS'
ob_cube.lineart.crease_threshold = 0.0
_m = ob_cube.modifiers.new('Mirror', 'MIRROR')
_m.use_axis = (False, False, False)
ob_light.location = (4.076, 1.005, 5.904)
ob_light.rotation_euler = (0.6503, 0.05522, 1.866)
ob_light.lock_rotations_4d = False
ob_light.empty_display_type = 'ARROWS'
ob_light.color = (0.0, 0.0, 0.0, 0.0)
ob_light.lineart.crease_threshold = 0.0
ob_camera.location = (7.359, -6.926, 4.958)
ob_camera.rotation_euler = (1.109, 0.0, 0.8149)
ob_camera.lock_rotations_4d = False
ob_camera.empty_display_type = 'ARROWS'
ob_camera.color = (0.0, 0.0, 0.0, 0.0)
ob_camera.display_type = 'WIRE'
ob_camera.lineart.crease_threshold = 0.0
ob_empty.location = (-0.155, 1.659e-07, -1.235)
ob_empty.rotation_euler = (-0.03491, -6.12e-10, -1.578)
ob_empty.empty_display_type = 'IMAGE'
ob_empty.empty_display_size = 5.412
ob_empty.empty_image_offset = (-0.462, -0.462)

# ---- collection membership
col_collection.objects.link(ob_cube)
col_collection.objects.link(ob_light)
col_collection.objects.link(ob_camera)
col_collection.objects.link(ob_empty)

# ---- scene / render settings (as saved in the file)
scene.camera = ob_camera
scene.frame_start = 1; scene.frame_end = 250; scene.frame_set(1)
scene.render.engine = 'BLENDER_EEVEE_NEXT'
scene.cycles.sampling_pattern = 'TABULATED_SOBOL'
scene.cycles.use_light_tree = False
scene.view_settings.view_transform = 'Filmic'
bpy.context.view_layer.update()
